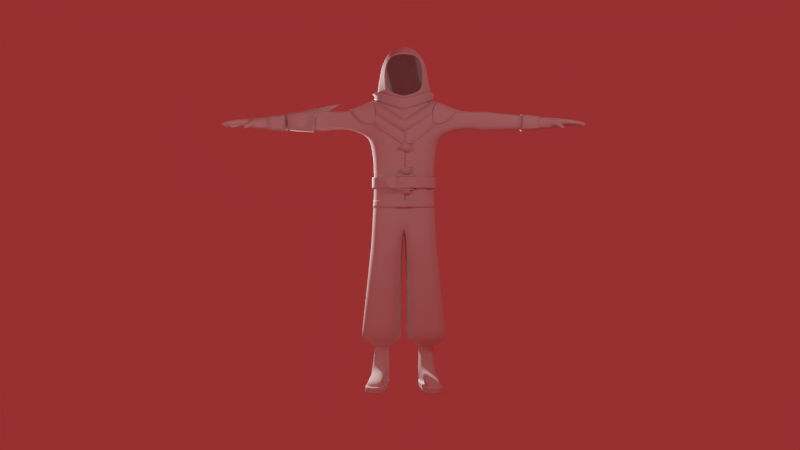# Source: RunnersChar.blend  (saved by Blender 2.66.0; exported with 4.5.12 LTS)
import bpy
from mathutils import Matrix  # noqa: F401  (used for matrix-valued properties, if any)

bpy.ops.wm.read_factory_settings(use_empty=True)
scene = bpy.context.scene
scene.name = 'Scene'

# ---- collections
col_collection_1 = bpy.data.collections.new('Collection 1'); scene.collection.children.link(col_collection_1)
col_collection_2 = bpy.data.collections.new('Collection 2'); scene.collection.children.link(col_collection_2)
col_collection_2.hide_render = True
col_collection_2.hide_viewport = True

# ---- materials (node trees are filled in below, after node groups)
mat_material = bpy.data.materials.new('Material')
mat_material.alpha_threshold = 0.0
mat_material.use_transparent_shadow = False
mat_material.roughness = 0.5
mat_material.specular_intensity = 0.0
mat_material.line_color = (0.0, 0.0, 0.0, 1.0)

# ---- material node trees

# ---- world
world_world = bpy.data.worlds.new('World'); scene.world = world_world
world_world.color = (0.3108, 0.02901, 0.02901)
world_world.use_sun_shadow = False
world_world.sun_shadow_jitter_overblur = 0.0
world_world.cycles.sampling_method = 'MANUAL'
world_world.cycles.sample_map_resolution = 256

# ---- cameras
cam_camera = bpy.data.cameras.new('Camera')
cam_camera.clip_end = 100.0
cam_camera.lens = 35.0
cam_camera.sensor_width = 32.0
cam_camera.sensor_height = 18.0
cam_camera.ortho_scale = 7.314
cam_camera.dof.focus_distance = 0.0
cam_camera.dof.aperture_fstop = 128.0

# ---- lights
light_lamp_002 = bpy.data.lights.new('Lamp.002', 'POINT')
light_lamp_002.transmission_factor = 0.0
light_lamp_002.cutoff_distance = 30.0
light_lamp_002.energy = 100.0
light_lamp_002.shadow_buffer_clip_start = 1.001
light_lamp_002.shadow_soft_size = 0.1
light_lamp_002.shadow_maximum_resolution = 0.006
light_lamp_002.use_absolute_resolution = True
light_lamp_002.cycles.use_multiple_importance_sampling = False
light_lamp_001 = bpy.data.lights.new('Lamp.001', 'POINT')
light_lamp_001.transmission_factor = 0.0
light_lamp_001.cutoff_distance = 30.0
light_lamp_001.energy = 50.0
light_lamp_001.shadow_buffer_clip_start = 1.001
light_lamp_001.shadow_soft_size = 0.1
light_lamp_001.shadow_maximum_resolution = 0.006
light_lamp_001.use_absolute_resolution = True
light_lamp_001.cycles.use_multiple_importance_sampling = False
light_lamp = bpy.data.lights.new('Lamp', 'POINT')
light_lamp.transmission_factor = 0.0
light_lamp.cutoff_distance = 30.0
light_lamp.energy = 1000.0
light_lamp.shadow_buffer_clip_start = 1.001
light_lamp.shadow_soft_size = 0.1
light_lamp.shadow_maximum_resolution = 0.006
light_lamp.use_absolute_resolution = True
light_lamp.cycles.use_multiple_importance_sampling = False

# ---- meshes
me_cube_015 = bpy.data.meshes.new('Cube.015')
me_cube_015.from_pydata([(0.0, -0.2267, 2.808), (0.2248, -0.1528, 2.811), (0.2646, -0.1494, 2.64), (0.0, -0.2686, 2.696), (0.2595, -0.154, 2.72), (0.1644, -0.1775, 2.92), (0.0, -0.2497, 2.357), (0.249, -0.1546, 2.547), (0.0, -0.2653, 2.734), (0.1707, -0.2243, 2.638), (0.1705, -0.2206, 2.731), (0.164, -0.2154, 2.495), (0.08649, -0.2501, 2.628), (0.08172, -0.2135, 2.829), (0.06251, -0.2559, 2.734), (0.08276, -0.2337, 2.38), (0.0, -0.5451, 2.483), (0.0, -0.5376, 2.38), (0.04452, -0.5377, 2.478), (0.04374, -0.5313, 2.388), (0.1128, -0.3369, 2.534), (0.1113, -0.33, 2.436), (0.09341, -0.4535, 2.479), (0.09292, -0.4502, 2.429), (0.1496, -0.3488, 2.532), (0.1479, -0.3401, 2.436), (0.1333, -0.4486, 2.484), (0.1335, -0.4441, 2.421), (0.1467, -0.329, 2.564), (0.1467, -0.3053, 2.405), (0.1467, -0.4881, 2.493), (0.1467, -0.4749, 2.385), (0.2279, -0.3337, 2.559), (0.2279, -0.3103, 2.407), (0.2279, -0.4895, 2.494), (0.2279, -0.4763, 2.384), (0.06325, -0.3825, 2.384), (0.0, -0.4069, 2.581), (0.06551, -0.3939, 2.553), (0.102, -0.3897, 2.424), (0.1032, -0.3954, 2.515), (0.1403, -0.3921, 2.415), (0.1413, -0.3983, 2.523), (0.1467, -0.3932, 2.372), (0.1467, -0.402, 2.566), (0.2279, -0.3973, 2.385), (0.2279, -0.4049, 2.551), (0.2441, -0.4022, 2.468), (0.2279, -0.49, 2.439), (0.1509, -0.3271, 2.492), (0.09126, -0.4642, 2.451), (0.114, -0.3207, 2.488), (0.04413, -0.5345, 2.433), (0.2279, -0.2907, 2.508), (0.1467, -0.4971, 2.434), (0.1467, -0.285, 2.51), (0.1318, -0.4613, 2.448), (0.0, -0.5413, 2.427), (0.08463, -0.2419, 2.504), (0.1674, -0.2199, 2.567), (0.263, -0.1499, 2.599), (0.05127, -0.2378, 2.377), (0.0, -0.5149, 2.382), (0.02214, -0.5144, 2.388), (0.03176, -0.3805, 2.381), (0.0, -0.281, 2.246), (0.0, -0.2533, 2.269), (0.05335, -0.2545, 2.29), (0.0, -0.5114, 2.29), (0.04491, -0.5081, 2.293), (0.05785, -0.3661, 2.288), (0.0, -0.3742, 2.283), (0.05619, -0.2717, 2.255), (0.04677, -0.332, 2.256), (0.0, -0.3356, 2.251)], [(15, 6)], [(10, 4, 1, 5), (59, 60, 2, 9), (14, 10, 5, 13), (12, 9, 10, 14), (9, 2, 4, 10), (58, 59, 9, 12), (8, 14, 13, 0), (3, 12, 14, 8), (57, 52, 18, 16), (38, 37, 16, 18), (36, 15, 21, 39), (39, 21, 25, 41), (58, 12, 20, 51), (38, 18, 22, 40), (52, 19, 23, 50), (42, 26, 30, 44), (51, 20, 24, 49), (50, 23, 27, 56), (40, 22, 26, 42), (43, 29, 33, 45), (41, 25, 29, 43), (49, 24, 28, 55), (56, 27, 31, 54), (47, 46, 34, 48), (55, 28, 32, 53), (54, 31, 35, 48), (44, 30, 34, 46), (12, 3, 37, 38), (19, 36, 39, 23), (23, 39, 41, 27), (12, 38, 40, 20), (24, 42, 44, 28), (20, 40, 42, 24), (31, 43, 45, 35), (27, 41, 43, 31), (53, 32, 46, 47), (28, 44, 46, 32), (15, 58, 51, 21), (33, 53, 47, 45), (21, 51, 49, 25), (25, 49, 55, 29), (15, 11, 59, 58), (30, 54, 48, 34), (17, 19, 52, 57), (29, 55, 53, 33), (26, 56, 54, 30), (22, 50, 56, 26), (18, 52, 50, 22), (45, 47, 48, 35), (11, 7, 60, 59), (36, 19, 63, 64), (15, 36, 64, 61), (19, 17, 62, 63), (61, 64, 70, 67), (64, 63, 69, 70), (71, 70, 69, 68), (67, 70, 73, 72), (63, 62, 68, 69), (65, 72, 73, 74), (66, 67, 72, 65), (70, 71, 74, 73), (61, 67, 66, 6)])
me_cube_015.polygons.foreach_set('use_smooth', [True] * 62)
_k = {(23, 39): 1.0, (20, 51): 1.0, (22, 50): 1.0, (20, 40): 1.0, (27, 41): 1.0, (24, 49): 1.0, (26, 56): 1.0, (24, 42): 1.0, (21, 25): 1.0, (23, 27): 1.0, (20, 24): 1.0, (22, 26): 1.0, (31, 43): 1.0, (28, 55): 1.0, (30, 54): 1.0, (28, 44): 1.0, (35, 45): 1.0, (32, 53): 1.0, (34, 48): 1.0, (32, 46): 1.0, (29, 33): 1.0, (31, 35): 1.0, (28, 32): 1.0, (30, 34): 1.0, (21, 39): 1.0, (22, 40): 1.0, (25, 41): 1.0, (26, 42): 1.0, (29, 43): 1.0, (30, 44): 1.0, (33, 45): 1.0, (34, 46): 1.0, (39, 41): 1.0, (40, 42): 1.0, (43, 45): 1.0, (44, 46): 1.0, (35, 48): 1.0, (50, 56): 1.0, (25, 49): 1.0, (21, 51): 1.0, (23, 50): 1.0, (33, 53): 1.0, (29, 55): 1.0, (27, 56): 1.0, (31, 54): 1.0, (48, 54): 1.0, (53, 55): 1.0, (49, 51): 1.0}
me_cube_015.attributes.new('crease_edge', 'FLOAT', 'EDGE').data.foreach_set('value', [_k.get((min(e.vertices), max(e.vertices)), 0.0) for e in me_cube_015.edges])
me_cube_015.materials.append(mat_material)
me_cube_015.use_remesh_preserve_volume = False
me_cube_015.use_remesh_preserve_attributes = False
me_cube_015.use_mirror_vertex_groups = False
me_cube_015.update()
me_cube_014 = bpy.data.meshes.new('Cube.014')
me_cube_014.from_pydata([(0.5513, -0.1292, 1.51), (0.3633, -0.09804, 1.602), (0.0, -0.3972, 1.157), (0.0, -0.3208, 1.348), (0.3005, -0.2709, 1.335), (0.1176, -0.3516, 1.219), (0.05749, -0.3001, 1.389), (0.188, -0.23, 1.479), (0.2609, -0.1795, 1.529), (0.3887, -0.2205, 1.395), (0.1104, -0.2703, 1.431), (0.1944, -0.3248, 1.268), (0.6304, -0.07479, 1.58), (0.4455, -0.01969, 1.677), (0.3121, -0.1429, 1.565), (0.47, -0.179, 1.453), (0.6825, 0.1115, 1.621), (0.5015, 0.1549, 1.704), (0.4848, 0.06193, 1.698), (0.6661, 0.01288, 1.622), (0.6453, 0.2507, 1.566), (0.4759, 0.2834, 1.654), (0.4946, 0.217, 1.691), (0.6783, 0.1821, 1.602), (0.568, 0.3144, 1.466), (0.4413, 0.3288, 1.603), (0.5086, 0.3703, 1.404), (0.395, 0.367, 1.55), (0.4274, 0.4084, 1.328), (0.3281, 0.4166, 1.483), (0.314, 0.4454, 1.218), (0.2247, 0.4599, 1.383), (0.1849, 0.4835, 1.089), (0.09657, 0.4908, 1.256), (0.0, 0.4935, 0.9297), (0.0, 0.4935, 1.16)], [], [(6, 3, 2, 5), (8, 7, 4, 9), (10, 6, 5, 11), (14, 8, 9, 15), (7, 10, 11, 4), (1, 0, 12, 13), (1, 14, 15, 0), (13, 12, 19, 18), (18, 19, 16, 17), (17, 16, 23, 22), (22, 23, 20, 21), (21, 20, 24, 25), (25, 24, 26, 27), (27, 26, 28, 29), (29, 28, 30, 31), (31, 30, 32, 33), (33, 32, 34, 35)])
me_cube_014.polygons.foreach_set('use_smooth', [True] * 17)
me_cube_014.materials.append(mat_material)
me_cube_014.use_remesh_preserve_volume = False
me_cube_014.use_remesh_preserve_attributes = False
me_cube_014.use_mirror_vertex_groups = False
me_cube_014.update()
me_plane = bpy.data.meshes.new('Plane')
me_plane.from_pydata([(0.7342, -1.08, 0.254), (-0.0354, -1.197, 0.0916), (-0.1229, -0.8887, -0.07643), (-0.03546, -0.9637, 0.07292), (0.3499, -1.254, 0.08613), (-0.1215, -1.255, 0.03814), (0.3499, -0.9067, 0.08613), (-0.1215, -0.9058, 0.03347), (0.2465, -1.277, -0.2102), (-0.1174, -1.264, -0.1853), (0.2465, -0.884, -0.2102), (-0.1174, -0.8957, -0.1853), (0.289, -0.8803, -0.07253), (0.289, -1.28, -0.07253), (-0.1229, -1.272, -0.07643), (-0.1886, -1.012, 0.07098), (-0.1886, -1.148, 0.0772), (0.3783, -1.177, 0.06363), (0.3783, -0.9842, 0.06363), (-0.1851, -0.9802, 0.05965), (-0.1851, -1.18, 0.05965), (0.2695, -1.183, -0.2128), (0.2695, -0.9777, -0.2128), (-0.1287, -0.9909, -0.1851), (-0.1287, -1.175, -0.1851), (0.289, -0.9472, -0.07253), (0.289, -1.214, -0.07253), (-0.1422, -1.214, -0.08342), (-0.1422, -0.9472, -0.08342), (0.2784, -1.28, -0.1489), (0.2784, -0.8803, -0.1489), (-0.1275, -0.8917, -0.14), (-0.1275, -1.268, -0.14), (0.2925, -1.187, -0.1487), (0.2925, -0.9738, -0.1487), (-0.1417, -0.9738, -0.1331), (-0.1417, -1.187, -0.1331), (-0.1214, -1.268, -0.00818), (0.3015, -1.28, 0.01727), (0.3015, -0.8803, 0.01727), (-0.1214, -0.8926, -0.00818), (0.3158, -0.9738, 0.01884), (0.3158, -1.187, 0.01884), (-0.143, -1.187, -0.007284), (-0.143, -0.9738, -0.007284)], [], [(43, 37, 14, 27), (30, 31, 11, 10), (41, 39, 12, 25), (16, 1, 5, 20), (1, 0, 4, 5), (39, 40, 2, 12), (23, 22, 10, 11), (34, 30, 10, 22), (36, 32, 9, 24), (32, 29, 8, 9), (1, 16, 15, 3, 0), (0, 6, 18, 17, 4), (0, 3, 7, 6), (37, 38, 13, 14), (40, 44, 28, 2), (38, 42, 26, 13), (41, 44, 43, 42), (3, 15, 19, 7), (15, 16, 20, 19), (9, 8, 21, 24), (24, 21, 22, 23), (29, 33, 21, 8), (33, 34, 22, 21), (31, 35, 23, 11), (35, 36, 24, 23), (12, 2, 31, 30), (25, 12, 30, 34), (27, 14, 32, 36), (14, 13, 29, 32), (13, 26, 33, 29), (26, 42, 43, 27), (2, 28, 35, 31), (33, 26, 27, 36), (19, 20, 43, 44), (5, 4, 38, 37), (4, 17, 42, 38), (6, 7, 40, 39), (20, 5, 37, 43), (7, 19, 44, 40), (17, 18, 41, 42), (18, 6, 39, 41), (44, 41, 25, 28), (34, 35, 28, 25), (34, 33, 36, 35)])
me_plane.polygons.foreach_set('use_smooth', [True] * 44)
me_plane.materials.append(mat_material)
me_plane.use_remesh_preserve_volume = False
me_plane.use_remesh_preserve_attributes = False
me_plane.use_mirror_vertex_groups = False
me_plane.update()
me_cube_013 = bpy.data.meshes.new('Cube.013')
me_cube_013.from_pydata([(0.1026, -0.3836, 0.7768), (0.1026, -0.3836, 0.9007), (0.1026, -0.3986, 1.278), (0.1026, -0.3986, 1.149), (0.1026, -0.3793, 0.4475), (0.1026, -0.3793, 0.5713), (-0.1026, -0.3836, 0.8388), (0.0, -0.3836, 0.9012), (0.0, -0.3836, 0.7774), (0.0, -0.3986, 1.15), (0.0, -0.3986, 1.278), (-0.1096, -0.3986, 1.213), (-0.1026, -0.3793, 0.5094), (0.0, -0.3793, 0.5718), (0.0, -0.3793, 0.448)], [], [(1, 7, 8, 0), (2, 10, 9, 3), (5, 13, 14, 4), (12, 14, 13), (6, 8, 7), (11, 9, 10)])
me_cube_013.polygons.foreach_set('use_smooth', [True] * 6)
me_cube_013.materials.append(mat_material)
me_cube_013.use_remesh_preserve_volume = False
me_cube_013.use_remesh_preserve_attributes = False
me_cube_013.use_mirror_vertex_groups = False
me_cube_013.update()
me_cube_012 = bpy.data.meshes.new('Cube.012')
me_cube_012.from_pydata([(0.5331, -0.2058, 1.625), (0.4986, -0.1964, 1.664), (0.07415, -0.3906, 1.224), (0.04413, -0.3839, 1.266), (0.3416, -0.305, 1.449), (0.2039, -0.3647, 1.336), (0.1717, -0.3673, 1.377), (0.3081, -0.3075, 1.487), (0.4183, -0.2578, 1.583), (0.4523, -0.2612, 1.545), (-0.5331, -0.2058, 1.625), (-0.4986, -0.1964, 1.664), (0.05506, -0.417, 1.216), (0.08507, -0.4109, 1.258), (-0.3057, -0.3125, 1.47), (-0.1516, -0.3732, 1.362), (-0.1195, -0.3758, 1.403), (-0.2721, -0.315, 1.508), (-0.3965, -0.2578, 1.593), (-0.4305, -0.2612, 1.555), (-0.04829, -0.4105, 1.289), (-0.01719, -0.4091, 1.33), (-0.1958, -0.3476, 1.456), (-0.2287, -0.345, 1.416), (0.2399, -0.3381, 1.432), (0.2728, -0.3355, 1.393)], [], [(6, 3, 2, 5), (8, 7, 4, 9), (24, 6, 5, 25), (1, 8, 9, 0), (21, 20, 12, 13), (18, 19, 14, 17), (22, 23, 15, 16), (11, 10, 19, 18), (16, 15, 20, 21), (17, 14, 23, 22), (7, 24, 25, 4)])
me_cube_012.polygons.foreach_set('use_smooth', [True] * 11)
me_cube_012.materials.append(mat_material)
me_cube_012.use_remesh_preserve_volume = False
me_cube_012.use_remesh_preserve_attributes = False
me_cube_012.use_mirror_vertex_groups = False
me_cube_012.update()
me_cube_011 = bpy.data.meshes.new('Cube.011')
me_cube_011.from_pydata([(0.7986, 0.3, 1.735), (0.7446, -0.1499, 1.676), (0.5154, 0.3144, 1.944), (0.5076, -0.1363, 1.934), (0.9205, 0.08485, 1.888), (0.5687, 0.07846, 2.017), (0.6015, -0.1956, 1.617), (0.6134, 0.3419, 1.663), (0.4732, -0.2053, 1.762), (0.4795, 0.3824, 1.777), (0.8787, -0.1269, 1.848), (0.5506, -0.0525, 1.996), (0.5639, 0.2102, 1.996), (0.9231, 0.2452, 1.842), (0.63, -0.1437, 1.801), (0.6602, 0.3293, 1.848), (0.7434, 0.08224, 1.948), (0.4725, 0.3914, 1.642), (0.483, -0.2243, 1.615), (0.7211, -0.0694, 1.918), (0.7448, 0.2377, 1.928)], [], [(17, 9, 2, 15), (19, 11, 3, 14), (20, 12, 5, 16), (14, 3, 8, 18), (16, 5, 11, 19), (15, 2, 12, 20), (7, 17, 15, 0), (10, 19, 14, 1), (13, 20, 16, 4), (1, 14, 18, 6), (4, 16, 19, 10), (0, 15, 20, 13)])
me_cube_011.polygons.foreach_set('use_smooth', [True] * 12)
me_cube_011.materials.append(mat_material)
me_cube_011.use_remesh_preserve_volume = False
me_cube_011.use_remesh_preserve_attributes = False
me_cube_011.use_mirror_vertex_groups = False
me_cube_011.update()
me_cube_010 = bpy.data.meshes.new('Cube.010')
me_cube_010.from_pydata([(0.4677, 0.08402, 2.03), (0.0, -0.2065, 1.857), (0.2771, -0.1168, 1.952), (0.3989, 0.3047, 2.032), (0.0, 0.4329, 1.892), (0.5298, 0.1089, 2.131), (0.0, -0.2144, 2.025), (0.3645, -0.1236, 2.097), (0.4293, 0.3752, 2.106), (0.0, 0.502, 1.967), (0.4915, 0.2055, 2.047), (0.4143, -0.02642, 2.01), (0.1269, -0.1765, 1.897), (0.2083, 0.4042, 1.942), (0.5129, 0.2572, 2.131), (0.4846, -0.01339, 2.131), (0.1909, -0.1792, 2.055), (0.2193, 0.4607, 2.017), (0.3139, -0.1052, 2.056), (0.0, -0.1917, 1.984), (0.4206, 0.3182, 2.065), (0.492, 0.09478, 2.09), (0.0, 0.4431, 1.926), (0.1622, -0.1554, 2.014), (0.4898, 0.2174, 2.09), (0.2192, 0.4045, 1.976), (0.4373, -0.01296, 2.09), (0.0, -0.2175, 1.919), (0.4938, 0.0879, 2.06), (0.2966, -0.1242, 2.003), (0.4175, 0.3241, 2.05), (0.0, 0.4594, 1.91), (0.1367, -0.1824, 1.954), (0.5031, 0.2171, 2.069), (0.21, 0.4222, 1.96), (0.4345, -0.02759, 2.05), (0.1041, 0.4186, 1.903), (0.1097, 0.4813, 1.978), (0.1096, 0.4238, 1.937), (0.105, 0.4408, 1.921)], [], [(23, 18, 7, 16), (24, 20, 8, 14), (38, 22, 9, 37), (26, 21, 5, 15), (19, 23, 16, 6), (27, 32, 23, 19), (32, 29, 18, 23), (21, 24, 14, 5), (28, 33, 24, 21), (33, 30, 20, 24), (20, 25, 17, 8), (30, 34, 25, 20), (39, 31, 22, 38), (18, 26, 15, 7), (29, 35, 26, 18), (35, 28, 21, 26), (1, 12, 32, 27), (12, 2, 29, 32), (0, 10, 33, 28), (10, 3, 30, 33), (3, 13, 34, 30), (36, 4, 31, 39), (2, 11, 35, 29), (11, 0, 28, 35), (25, 38, 37, 17), (34, 39, 38, 25), (13, 36, 39, 34)])
me_cube_010.polygons.foreach_set('use_smooth', [True] * 27)
me_cube_010.materials.append(mat_material)
me_cube_010.use_remesh_preserve_volume = False
me_cube_010.use_remesh_preserve_attributes = False
me_cube_010.use_mirror_vertex_groups = False
me_cube_010.update()
me_cube_008 = bpy.data.meshes.new('Cube.008')
me_cube_008.from_pydata([(0.483, 0.3122, 1.909), (0.4668, -0.1503, 1.845), (0.7103, 0.2412, 1.871), (0.709, -0.08937, 1.856), (0.6476, -0.1168, 1.478), (0.6532, 0.2452, 1.492), (0.4675, -0.2464, 1.324), (0.4909, 0.3694, 1.359), (0.9354, 0.2181, 1.828), (0.9351, -0.07241, 1.826), (0.453, 0.3205, 0.8389), (0.5683, 0.06364, 1.308), (0.4912, 0.08345, 2.03), (0.6511, 0.05942, 1.437), (0.719, 0.07845, 1.93), (0.9265, 0.06838, 1.56), (0.5239, 0.03026, 0.8281), (0.9271, 0.2297, 1.692), (0.9271, -0.08703, 1.691), (0.4535, -0.2264, 1.634), (0.4835, 0.3901, 1.677), (0.676, -0.1305, 1.675), (0.6819, 0.2737, 1.686), (0.4532, 0.296, 0.5347), (0.1837, -0.3741, 1.324), (0.1837, 0.4675, 1.35), (0.1966, -0.1896, 1.855), (0.2111, 0.4023, 1.947), (0.4381, 0.08996, 2.037), (0.1807, -0.3233, 1.656), (0.1807, 0.4761, 1.678), (0.4855, -0.0307, 1.999), (0.7175, -0.008302, 1.912), (0.9356, 0.0005947, 1.842), (0.2213, -0.02997, 1.991), (0.4294, 0.27, 2.094), (0.7175, 0.1657, 1.92), (0.4916, 0.2022, 2.041), (0.453, -0.2749, 0.8282), (0.4532, -0.2798, 0.5289), (0.526, 0.01833, 0.5313), (0.1718, -0.3566, 0.8287), (0.1718, 0.3938, 0.8421), (0.1719, 0.3668, 0.5385), (0.1719, -0.3544, 0.5312), (0.468, 0.1038, 2.172), (0.2817, -0.1731, 2.154), (0.4294, 0.3563, 2.173), (0.3824, 0.05065, 2.646), (0.2344, 0.2102, 2.938), (0.2795, -0.2354, 2.693), (0.3537, 0.298, 2.576), (0.4187, 0.07622, 2.42), (0.3212, -0.2006, 2.407), (0.1523, -0.2514, 2.753), (0.4883, 0.02638, 2.015), (0.7183, 0.03507, 1.921), (0.9359, 0.0371, 1.85), (0.3297, 0.03, 2.014), (0.3994, 0.01295, 2.162), (0.3531, -0.07525, 2.639), (0.3762, -0.03115, 2.4), (0.1896, 0.01521, 2.838), (0.09183, 0.4758, 1.345), (0.09033, 0.4778, 1.678), (0.1055, 0.4006, 1.945), (0.08692, 0.3818, 0.2613), (0.2147, 0.4245, 2.07), (0.08592, 0.4019, 0.8459), (0.08593, 0.3745, 0.5389), (0.2147, 0.4352, 2.149), (0.1172, 0.3286, 2.968), (0.07615, -0.2441, 2.763), (0.2495, 0.4517, 2.619), (0.0948, 0.03947, 2.906), (0.3915, 0.3271, 2.375), (0.4433, 0.08999, 2.296), (0.3015, -0.1868, 2.281), (0.3878, -0.009099, 2.281), (0.2463, 0.4819, 2.384), (0.0, -0.4033, 1.315), (0.0, 0.484, 1.34), (-0.483, 0.3122, 1.909), (-0.4668, -0.1503, 1.845), (-0.7103, 0.2412, 1.871), (-0.709, -0.08937, 1.856), (-0.6476, -0.1168, 1.478), (-0.6532, 0.2452, 1.492), (-0.4675, -0.2464, 1.324), (-0.4909, 0.3694, 1.359), (0.0, -0.2102, 1.857), (0.0, 0.3989, 1.943), (0.0, -0.3659, 0.2585), (-0.9278, -0.06, 1.539), (-0.9354, 0.2181, 1.828), (-0.9351, -0.07241, 1.826), (-0.453, 0.3205, 0.8389), (0.0, 0.4101, 0.8497), (-0.5683, 0.06364, 1.308), (-0.4912, 0.08345, 2.03), (-0.6511, 0.05942, 1.437), (-0.719, 0.07845, 1.93), (-0.9271, 0.2297, 1.692), (-0.9271, -0.08703, 1.691), (-0.4535, -0.2264, 1.634), (-0.4835, 0.3901, 1.677), (-0.676, -0.1305, 1.675), (0.001591, -0.3234, 1.655), (-0.6819, 0.2737, 1.686), (0.0, 0.4794, 1.678), (0.0, 0.3823, 0.5393), (0.0, -0.3678, 0.5317), (-0.526, 0.01833, 0.5313), (-0.1837, -0.3741, 1.324), (-0.1837, 0.4675, 1.35), (-0.1966, -0.1896, 1.855), (-0.2111, 0.4023, 1.947), (-0.174, -0.3529, 0.2601), (-0.1718, -0.3566, 0.8287), (-0.4381, 0.08996, 2.037), (-0.1807, -0.3233, 1.656), (-0.1807, 0.4761, 1.678), (-0.1719, -0.3544, 0.5312), (-0.4855, -0.0307, 1.999), (-0.7175, -0.008302, 1.912), (-0.9356, 0.0005947, 1.842), (0.0, -0.07683, 1.988), (-0.2213, -0.02997, 1.991), (-0.4294, 0.27, 2.094), (-0.7175, 0.1657, 1.92), (-0.4916, 0.2022, 2.041), (0.0, 0.4318, 2.047), (-0.9358, 0.1459, 1.843), (0.0, -0.3729, 0.8355), (-0.453, -0.2749, 0.8282), (-0.5239, 0.03026, 0.8281), (-0.4532, -0.2798, 0.5289), (-0.4532, 0.296, 0.5347), (-0.1718, 0.3938, 0.8421), (-0.1719, 0.3668, 0.5385), (-0.468, 0.1038, 2.172), (0.0, -0.2166, 2.069), (-0.2817, -0.1731, 2.154), (-0.4294, 0.3563, 2.173), (0.0, 0.5141, 2.126), (-0.3824, 0.05065, 2.646), (-0.2344, 0.2102, 2.938), (0.0, 0.4471, 2.998), (-0.2795, -0.2354, 2.693), (0.0, -0.2368, 2.769), (0.0, 0.5879, 2.661), (-0.3537, 0.298, 2.576), (-0.4187, 0.07622, 2.42), (-0.3212, -0.2006, 2.407), (-0.1523, -0.2514, 2.753), (-0.4883, 0.02638, 2.015), (-0.7183, 0.03507, 1.921), (-0.3297, 0.03, 2.014), (-0.3994, 0.01295, 2.162), (0.0, 0.06374, 2.975), (-0.3531, -0.07525, 2.639), (-0.3762, -0.03115, 2.4), (-0.1896, 0.01521, 2.838), (-0.09183, 0.4758, 1.345), (-0.09033, 0.4778, 1.678), (-0.1055, 0.4006, 1.945), (-0.08692, 0.3818, 0.2613), (-0.2147, 0.4245, 2.07), (-0.08592, 0.4019, 0.8459), (-0.08593, 0.3745, 0.5389), (-0.2147, 0.4352, 2.149), (-0.1172, 0.3286, 2.968), (-0.07615, -0.2441, 2.763), (-0.2495, 0.4517, 2.619), (-0.0948, 0.03947, 2.906), (-0.3915, 0.3271, 2.375), (-0.4433, 0.08999, 2.296), (0.0, 0.551, 2.393), (-0.3015, -0.1868, 2.281), (-0.3878, -0.009099, 2.281), (-0.2463, 0.4819, 2.384), (0.00565, -0.3913, 0.5317), (0.00565, -0.3893, 0.2585), (0.00565, -0.3963, 0.8355), (0.00565, -0.4268, 1.315), (-0.04001, -0.4141, 1.318), (-0.04236, -0.3234, 1.655), (-0.03717, -0.3824, 0.5316), (-0.04741, -0.2052, 1.856), (-0.03768, -0.3806, 0.2589), (-0.05338, -0.06553, 1.989), (-0.03716, -0.3867, 0.8338), (-0.06795, -0.2061, 2.089), (0.04573, -0.3642, 0.5316), (0.04923, -0.3234, 1.655), (0.04572, -0.3685, 0.8337), (0.04886, -0.3955, 1.318), (0.05888, -0.06437, 1.989), (0.0463, -0.3624, 0.2589), (0.0523, -0.2047, 1.856), (0.07495, -0.205, 2.091), (1.977, 0.1598, 1.751), (1.978, -0.03508, 1.751), (2.433, 0.1646, 1.578), (2.429, -0.09047, 1.559), (2.441, 0.1654, 1.703), (2.454, -0.1229, 1.699), (1.971, 0.1526, 1.556), (1.971, -0.02767, 1.556), (2.434, 0.03975, 1.55), (2.447, 0.0395, 1.744), (1.971, 0.06247, 1.53), (1.979, 0.0625, 1.781), (1.975, -0.05025, 1.653), (2.569, 0.1864, 1.635), (2.44, 0.1836, 1.634), (2.451, -0.1277, 1.593), (2.65, 0.1616, 1.594), (2.654, -0.07917, 1.603), (2.678, 0.1732, 1.687), (2.666, -0.1029, 1.712), (2.676, 0.04336, 1.592), (2.693, 0.04279, 1.719), (2.721, 0.04291, 1.62), (2.679, 0.1823, 1.629), (2.672, -0.1095, 1.625), (2.575, 0.1694, 1.692), (2.582, -0.1119, 1.688), (2.582, -0.1227, 1.605), (2.564, -0.07905, 1.577), (2.583, 0.048, 1.737), (2.559, 0.1652, 1.589), (2.555, 0.04924, 1.565), (2.648, -0.2484, 1.529), (2.643, -0.2491, 1.597), (2.586, -0.2762, 1.533), (2.582, -0.2771, 1.601), (0.4611, 0.3069, 0.259), (0.4617, -0.2846, 0.2575), (0.2469, 0.2428, -2.512), (0.2903, -0.03356, -2.576), (1.402, 0.1765, 1.538), (1.402, -0.04938, 1.538), (0.07645, 0.3179, -0.9931), (0.113, -0.2778, -0.9841), (0.3404, -0.3162, -2.622), (1.314, -0.05067, 1.539), (1.314, 0.1809, 1.539), (0.2524, 0.2601, -2.163), (0.3013, -0.00154, -2.14), (0.5312, 0.3796, -1.007), (0.5779, -0.3026, -1.0), (0.5573, 0.003236, -2.576), (0.4706, 0.2736, -2.512), (0.9278, 0.1957, 1.539), (0.9278, -0.06, 1.539), (0.4998, 0.03097, -2.14), (0.4455, 0.2917, -2.163), (1.403, 0.1843, 1.807), (1.403, -0.05725, 1.807), (1.314, 0.1917, 1.813), (1.314, -0.0604, 1.813), (1.508, 0.1693, 1.541), (1.508, -0.0426, 1.541), (1.513, 0.177, 1.796), (1.513, -0.05024, 1.796), (0.608, -0.2478, -2.632), (0.4025, -0.4042, -2.685), (0.6003, -0.3723, -2.682), (0.05574, 0.3534, -2.013), (0.1678, -0.2184, -1.991), (0.587, 0.4033, -2.011), (0.7051, -0.171, -1.993), (0.4604, 0.343, -0.07882), (0.4921, -0.3318, -0.07635), (0.5454, 0.4228, -1.293), (0.07037, 0.3801, -1.293), (0.6165, -0.2637, -1.282), (0.1338, -0.2841, -1.27), (0.08552, -0.2945, -0.7218), (0.5158, 0.3637, -0.7363), (0.08331, 0.3252, -0.7227), (0.5414, -0.3191, -0.7319), (1.314, 0.06574, 1.848), (1.313, 0.06516, 1.506), (0.5348, 0.01454, 0.2573), (1.507, 0.06336, 1.508), (1.514, 0.06336, 1.827), (1.402, 0.06354, 1.505), (1.403, 0.06354, 1.839), (0.9361, 0.0736, 1.858), (0.6397, 0.02357, -1.005), (0.01285, 0.002629, -0.99), (0.5035, 0.1664, -2.152), (0.2459, 0.1242, -2.152), (0.5447, 0.1615, -2.505), (0.2284, 0.1179, -2.505), (0.02602, 0.02315, -2.002), (0.7458, 0.09109, -2.002), (0.5602, 0.01699, -0.07719), (0.6688, 0.05543, -1.288), (0.01987, 0.007886, -1.284), (0.6137, 0.01492, -0.735), (1.402, 0.2035, 1.686), (1.402, -0.05612, 1.686), (1.974, 0.1752, 1.654), (1.314, 0.2105, 1.687), (1.314, -0.05923, 1.687), (1.511, 0.1952, 1.68), (1.511, -0.06846, 1.68), (0.007215, 0.009878, -0.7217), (0.001159, 0.01474, -0.4159), (0.5833, 0.009791, -0.4087), (0.05347, -0.3704, -0.4146), (0.4913, -0.3409, -0.4077), (0.4664, 0.3503, -0.41), (0.08374, 0.4055, -0.4156), (0.1738, 0.3742, 0.262), (0.174, -0.3529, 0.2601), (0.2377, 0.3795, -0.9983), (0.283, -0.3227, -0.9904), (0.322, 0.2715, -2.163), (0.3728, 0.01017, -2.14), (0.3275, 0.2539, -2.512), (0.3865, -0.02031, -2.506), (0.4512, -0.3047, -2.622), (0.4914, -0.4018, -2.685), (0.2368, 0.4174, -2.013), (0.3675, -0.2317, -1.991), (0.1757, 0.4375, -0.09377), (0.1772, -0.3656, -0.09191), (0.2374, 0.441, -1.294), (0.3123, -0.3153, -1.276), (0.2498, -0.3358, -0.7254), (0.2381, 0.3728, -0.7277), (0.2218, 0.4048, -0.4139), (0.2172, -0.3679, -0.4123), (2.431, -0.03136, 1.552), (2.445, -0.03516, 1.739), (1.978, 0.01091, 1.775), (2.668, -0.02832, 1.598), (2.685, -0.03528, 1.717), (2.712, -0.04187, 1.621), (2.58, -0.03036, 1.728), (2.558, -0.01975, 1.568), (3.01, 0.02076, 1.668), (3.003, -0.0343, 1.668), (3.004, -0.03664, 1.597), (2.979, 0.1188, 1.587), (2.578, 0.1193, 1.728), (2.71, 0.128, 1.621), (2.683, 0.1211, 1.717), (2.664, 0.1148, 1.586), (2.945, -0.07913, 1.605), (2.898, 0.2173, 1.585), (2.985, 0.1164, 1.656), (2.991, 0.06138, 1.655), (2.99, 0.06191, 1.583), (3.016, 0.02024, 1.595), (2.902, 0.2076, 1.634), (2.918, 0.1707, 1.639), (2.908, 0.1719, 1.582), (2.951, -0.07659, 1.672), (2.945, -0.1316, 1.672), (2.933, -0.136, 1.607), (2.555, 0.1153, 1.568), (1.978, 0.1141, 1.775), (2.444, 0.1106, 1.738), (2.433, 0.1087, 1.554), (2.635, 0.1716, 1.685), (2.63, -0.1122, 1.631), (2.621, -0.08084, 1.598), (2.625, 0.04688, 1.579), (2.631, 0.1868, 1.636), (2.631, -0.09867, 1.693), (2.64, 0.04531, 1.728), (2.62, 0.166, 1.597), (2.636, -0.0337, 1.722), (2.622, -0.02418, 1.584), (2.638, 0.1201, 1.718), (2.62, 0.116, 1.58), (2.811, -0.1218, 1.696), (2.818, -0.06139, 1.697), (2.808, -0.1267, 1.624), (2.822, -0.06417, 1.623), (2.869, 0.02747, 1.615), (2.856, -0.03507, 1.617), (2.851, 0.02799, 1.694), (2.845, -0.03245, 1.693), (2.856, 0.05656, 1.609), (2.843, 0.1191, 1.612), (2.839, 0.1165, 1.688), (2.846, 0.05603, 1.688), (2.817, 0.1512, 1.679), (2.802, 0.2154, 1.601), (2.815, 0.1526, 1.6), (2.809, 0.2043, 1.668), (3.057, 0.008326, 1.645), (3.053, -0.02374, 1.646), (3.054, -0.02508, 1.605), (3.028, 0.107, 1.591), (2.988, -0.09208, 1.61), (2.946, 0.208, 1.586), (3.031, 0.1056, 1.631), (3.035, 0.07355, 1.63), (3.034, 0.07387, 1.589), (3.061, 0.008004, 1.603), (2.946, 0.2038, 1.615), (2.958, 0.1809, 1.617), (2.952, 0.1816, 1.584), (2.992, -0.09059, 1.649), (2.988, -0.1226, 1.649), (2.982, -0.1252, 1.611), (2.659, -0.2843, 1.531), (2.649, -0.2805, 1.569), (2.627, -0.2995, 1.533), (2.618, -0.2949, 1.571), (2.522, -0.192, 1.572), (2.606, -0.1743, 1.662), (2.516, -0.1926, 1.667), (2.612, -0.1745, 1.567), (1.314, -0.0003574, 1.84), (1.514, 0.003856, 1.82), (1.403, 0.0003373, 1.832), (1.314, 0.1318, 1.84), (0.9358, 0.1459, 1.843), (1.403, 0.1267, 1.832), (1.514, 0.1229, 1.82), (2.274, 0.1448, 1.572), (2.274, -0.03173, 1.571), (2.274, -0.03424, 1.719), (2.274, 0.145, 1.724), (2.274, 0.05643, 1.551), (2.274, 0.05668, 1.749), (2.274, -0.0435, 1.631), (2.274, 0.00902, 1.744), (2.274, 0.007789, 1.558), (2.274, 0.1026, 1.558), (2.274, 0.1041, 1.745), (2.274, 0.1566, 1.641), (1.195, -0.05709, 1.809), (1.195, 0.193, 1.81), (1.192, 0.1793, 1.554), (1.192, -0.04708, 1.554), (1.191, 0.0663, 1.528), (1.195, 0.06823, 1.84), (1.192, -0.07384, 1.691), (1.192, 0.2086, 1.691), (1.195, 0.003605, 1.83), (1.195, 0.1326, 1.831), (2.349, 0.137, 1.583), (2.35, -0.03528, 1.702), (2.354, 0.05444, 1.553), (2.348, 0.05478, 1.743), (2.347, -0.04219, 1.618), (2.347, 0.007325, 1.736), (2.348, 0.00814, 1.557), (2.353, 0.09976, 1.56), (2.348, 0.1005, 1.736), (2.349, 0.1491, 1.639), (2.342, -0.03003, 1.571), (2.35, 0.1371, 1.704), (1.979, 0.1747, 1.762), (1.979, -0.05038, 1.761), (1.972, 0.1659, 1.543), (1.972, -0.04091, 1.543), (1.972, 0.06253, 1.511), (1.982, 0.06249, 1.799), (1.975, -0.06961, 1.652), (1.976, 0.1942, 1.653), (1.981, 0.005405, 1.793), (1.981, 0.1193, 1.793), (2.274, 0.1591, 1.559), (2.274, -0.04587, 1.558), (2.274, -0.05062, 1.729), (2.275, 0.1611, 1.735), (2.272, 0.05643, 1.531), (2.274, 0.05664, 1.77), (2.272, -0.0633, 1.63), (2.275, 0.003012, 1.764), (2.273, 0.002953, 1.538), (2.273, 0.1076, 1.538), (2.275, 0.1098, 1.764), (2.273, 0.1768, 1.64), (0.5559, -0.0008276, -2.745), (0.4669, 0.2673, -2.745), (0.2598, 0.2388, -2.745), (0.366, -0.03631, -2.745), (0.6308, -0.247, -2.72), (0.3404, -0.3169, -2.745), (0.614, -0.386, -2.729), (0.4008, -0.4108, -2.732), (0.521, 0.157, -2.745), (0.2589, 0.1209, -2.745), (0.3344, 0.2491, -2.745), (0.4995, -0.4236, -2.732), (0.5356, 0.1621, -2.745), (0.3816, -0.4529, -2.745), (0.6274, -0.4086, -2.748), (0.3255, -0.3209, -2.745), (0.6632, -0.2816, -2.745), (0.283, -0.03907, -2.745), (0.248, 0.2487, -2.746), (0.4743, 0.2808, -2.745), (0.5708, 0.003457, -2.745), (0.3575, 0.1353, -2.864), (0.5099, -0.4748, -2.848), (0.4512, -0.3066, -2.871), (0.5102, -0.4786, -2.742), (0.3323, 0.2644, -2.745), (0.2435, 0.1191, -2.746), (0.6255, -0.4074, -2.842), (0.3832, -0.451, -2.844), (0.659, -0.2835, -2.868), (0.4711, 0.276, -2.841), (0.5656, 0.0006315, -2.864), (0.3298, -0.3206, -2.866), (0.291, -0.03915, -2.862), (0.2557, 0.2457, -2.84), (0.3928, -0.02462, -2.867), (0.3356, 0.2585, -2.842), (0.261, 0.1217, -2.859), (0.5209, 0.1594, -2.861), (-1.977, 0.1598, 1.751), (-1.978, -0.03508, 1.751), (-2.433, 0.1646, 1.578), (-2.429, -0.09047, 1.559), (-2.441, 0.1654, 1.703), (-2.454, -0.1229, 1.699), (-1.971, 0.1526, 1.556), (-1.971, -0.02767, 1.556), (-2.434, 0.03975, 1.55), (-2.447, 0.0395, 1.744), (-1.971, 0.06247, 1.53), (-1.979, 0.0625, 1.781), (-1.975, -0.05025, 1.653), (-2.569, 0.1864, 1.635), (-2.44, 0.1836, 1.634), (-2.451, -0.1277, 1.593), (-2.65, 0.1616, 1.594), (-2.654, -0.07917, 1.603), (-2.678, 0.1732, 1.687), (-2.666, -0.1029, 1.712), (-2.676, 0.04336, 1.592), (-2.693, 0.04279, 1.719), (-2.721, 0.04291, 1.62), (-2.679, 0.1823, 1.629), (-2.672, -0.1095, 1.625), (-2.575, 0.1694, 1.692), (-2.582, -0.1119, 1.688), (-2.582, -0.1227, 1.605), (-2.564, -0.07905, 1.577), (-2.583, 0.048, 1.737), (-2.559, 0.1652, 1.589), (-2.555, 0.04924, 1.565), (-2.648, -0.2484, 1.529), (-2.643, -0.2491, 1.597), (-2.586, -0.2762, 1.533), (-2.582, -0.2771, 1.601), (-0.4611, 0.3069, 0.259), (-0.4617, -0.2846, 0.2575), (-0.2469, 0.2428, -2.512), (-0.2903, -0.03356, -2.576), (-1.402, 0.1765, 1.538), (-1.402, -0.04938, 1.538), (-0.07645, 0.3179, -0.9931), (-0.113, -0.2778, -0.9841), (-0.3404, -0.3162, -2.622), (-1.314, -0.05067, 1.539), (-1.314, 0.1809, 1.539), (-0.2524, 0.2601, -2.163), (-0.3013, -0.00154, -2.14), (0.0, 0.3893, 0.2606), (-0.5312, 0.3796, -1.007), (-0.5779, -0.3026, -1.0), (-0.5573, 0.003236, -2.576), (-0.4706, 0.2736, -2.512), (-0.9278, 0.1957, 1.539), (-0.4998, 0.03097, -2.14), (-0.4455, 0.2917, -2.163), (-1.403, 0.1843, 1.807), (-1.403, -0.05725, 1.807), (-1.314, 0.1917, 1.813), (-1.314, -0.0604, 1.813), (-1.508, 0.1693, 1.541), (-1.508, -0.0426, 1.541), (-1.513, 0.177, 1.796), (-1.513, -0.05024, 1.796), (-0.608, -0.2478, -2.632), (-0.4025, -0.4042, -2.685), (-0.6003, -0.3723, -2.682), (-0.05574, 0.3534, -2.013), (-0.1678, -0.2184, -1.991), (-0.587, 0.4033, -2.011), (-0.7051, -0.171, -1.993), (0.0, -0.3846, -0.1007), (-0.4604, 0.343, -0.07882), (0.0, 0.4532, -0.1026), (-0.4921, -0.3318, -0.07635), (-0.5454, 0.4228, -1.293), (-0.07037, 0.3801, -1.293), (-0.6165, -0.2637, -1.282), (-0.1338, -0.2841, -1.27), (-0.08552, -0.2945, -0.7218), (-0.5158, 0.3637, -0.7363), (-0.08331, 0.3252, -0.7227), (-0.5414, -0.3191, -0.7319), (-1.314, 0.06574, 1.848), (-1.313, 0.06516, 1.506), (-0.5348, 0.01454, 0.2573), (-1.507, 0.06336, 1.508), (-1.514, 0.06336, 1.827), (-1.402, 0.06354, 1.505), (-1.403, 0.06354, 1.839), (-0.9361, 0.0736, 1.858), (-0.9265, 0.06838, 1.56), (-0.6397, 0.02357, -1.005), (-0.01285, 0.002629, -0.99), (-0.5035, 0.1664, -2.152), (-0.2459, 0.1242, -2.152), (-0.5447, 0.1615, -2.505), (-0.2284, 0.1179, -2.505), (-0.02602, 0.02315, -2.002), (-0.7458, 0.09109, -2.002), (-0.5602, 0.01699, -0.07719), (-0.6688, 0.05543, -1.288), (-0.01987, 0.007886, -1.284), (-0.6137, 0.01492, -0.735), (-1.402, 0.2035, 1.686), (-1.402, -0.05612, 1.686), (-1.974, 0.1752, 1.654), (-1.314, 0.2105, 1.687), (-1.314, -0.05923, 1.687), (-1.511, 0.1952, 1.68), (-1.511, -0.06846, 1.68), (-0.007215, 0.009878, -0.7217), (0.0, 0.03977, -0.1017), (-0.001159, 0.01474, -0.4159), (-0.5833, 0.009791, -0.4087), (-0.05347, -0.3704, -0.4146), (-0.4913, -0.3409, -0.4077), (-0.4664, 0.3503, -0.41), (-0.08374, 0.4055, -0.4156), (-0.1738, 0.3742, 0.262), (-0.2377, 0.3795, -0.9983), (-0.283, -0.3227, -0.9904), (-0.322, 0.2715, -2.163), (-0.3728, 0.01017, -2.14), (-0.3275, 0.2539, -2.512), (-0.3865, -0.02031, -2.506), (-0.4512, -0.3047, -2.622), (-0.4914, -0.4018, -2.685), (-0.2368, 0.4174, -2.013), (-0.3675, -0.2317, -1.991), (-0.1757, 0.4375, -0.09377), (-0.1772, -0.3656, -0.09191), (-0.2374, 0.441, -1.294), (-0.3123, -0.3153, -1.276), (-0.2498, -0.3358, -0.7254), (-0.2381, 0.3728, -0.7277), (-0.2218, 0.4048, -0.4139), (-0.2172, -0.3679, -0.4123), (-2.431, -0.03136, 1.552), (-2.445, -0.03516, 1.739), (-1.978, 0.01091, 1.775), (-2.668, -0.02832, 1.598), (-2.685, -0.03528, 1.717), (-2.712, -0.04187, 1.621), (-2.58, -0.03036, 1.728), (-2.558, -0.01975, 1.568), (-3.01, 0.02076, 1.668), (-3.003, -0.0343, 1.668), (-3.004, -0.03664, 1.597), (-2.979, 0.1188, 1.587), (-2.578, 0.1193, 1.728), (-2.71, 0.128, 1.621), (-2.683, 0.1211, 1.717), (-2.664, 0.1148, 1.586), (-2.945, -0.07913, 1.605), (-2.898, 0.2173, 1.585), (-2.985, 0.1164, 1.656), (-2.991, 0.06138, 1.655), (-2.99, 0.06191, 1.583), (-3.016, 0.02024, 1.595), (-2.902, 0.2076, 1.634), (-2.918, 0.1707, 1.639), (-2.908, 0.1719, 1.582), (-2.951, -0.07659, 1.672), (-2.945, -0.1316, 1.672), (-2.933, -0.136, 1.607), (-2.555, 0.1153, 1.568), (-1.978, 0.1141, 1.775), (-2.444, 0.1106, 1.738), (-2.433, 0.1087, 1.554), (-2.635, 0.1716, 1.685), (-2.63, -0.1122, 1.631), (-2.621, -0.08084, 1.598), (-2.625, 0.04688, 1.579), (-2.631, 0.1868, 1.636), (-2.631, -0.09867, 1.693), (-2.64, 0.04531, 1.728), (-2.62, 0.166, 1.597), (-2.636, -0.0337, 1.722), (-2.622, -0.02418, 1.584), (-2.638, 0.1201, 1.718), (-2.62, 0.116, 1.58), (-2.811, -0.1218, 1.696), (-2.818, -0.06139, 1.697), (-2.808, -0.1267, 1.624), (-2.822, -0.06417, 1.623), (-2.869, 0.02747, 1.615), (-2.856, -0.03507, 1.617), (-2.851, 0.02799, 1.694), (-2.845, -0.03245, 1.693), (-2.856, 0.05656, 1.609), (-2.843, 0.1191, 1.612), (-2.839, 0.1165, 1.688), (-2.846, 0.05603, 1.688), (-2.817, 0.1512, 1.679), (-2.802, 0.2154, 1.601), (-2.815, 0.1526, 1.6), (-2.809, 0.2043, 1.668), (-3.057, 0.008326, 1.645), (-3.053, -0.02374, 1.646), (-3.054, -0.02508, 1.605), (-3.028, 0.107, 1.591), (-2.988, -0.09208, 1.61), (-2.946, 0.208, 1.586), (-3.031, 0.1056, 1.631), (-3.035, 0.07355, 1.63), (-3.034, 0.07387, 1.589), (-3.061, 0.008004, 1.603), (-2.946, 0.2038, 1.615), (-2.958, 0.1809, 1.617), (-2.952, 0.1816, 1.584), (-2.992, -0.09059, 1.649), (-2.988, -0.1226, 1.649), (-2.982, -0.1252, 1.611), (-2.659, -0.2843, 1.531), (-2.649, -0.2805, 1.569), (-2.627, -0.2995, 1.533), (-2.618, -0.2949, 1.571), (-2.522, -0.192, 1.572), (-2.606, -0.1743, 1.662), (-2.516, -0.1926, 1.667), (-2.612, -0.1745, 1.567), (-1.314, -0.0003574, 1.84), (-1.514, 0.003856, 1.82), (-1.403, 0.0003373, 1.832), (-1.314, 0.1318, 1.84), (-1.403, 0.1267, 1.832), (-1.514, 0.1229, 1.82), (-2.274, 0.1448, 1.572), (-2.274, -0.03173, 1.571), (-2.274, -0.03424, 1.719), (-2.274, 0.145, 1.724), (-2.274, 0.05643, 1.551), (-2.274, 0.05668, 1.749), (-2.274, -0.0435, 1.631), (-2.274, 0.00902, 1.744), (-2.274, 0.007789, 1.558), (-2.274, 0.1026, 1.558), (-2.274, 0.1041, 1.745), (-2.274, 0.1566, 1.641), (-1.195, -0.05709, 1.809), (-1.195, 0.193, 1.81), (-1.192, 0.1793, 1.554), (-1.192, -0.04708, 1.554), (-1.191, 0.0663, 1.528), (-1.195, 0.06823, 1.84), (-1.192, -0.07384, 1.691), (-1.192, 0.2086, 1.691), (-1.195, 0.003605, 1.83), (-1.195, 0.1326, 1.831), (-2.349, 0.137, 1.583), (-2.35, -0.03528, 1.702), (-2.354, 0.05444, 1.553), (-2.348, 0.05478, 1.743), (-2.347, -0.04219, 1.618), (-2.347, 0.007325, 1.736), (-2.348, 0.00814, 1.557), (-2.353, 0.09976, 1.56), (-2.348, 0.1005, 1.736), (-2.349, 0.1491, 1.639), (-2.342, -0.03003, 1.571), (-2.35, 0.1371, 1.704), (-1.979, 0.1747, 1.762), (-1.979, -0.05038, 1.761), (-1.972, 0.1659, 1.543), (-1.972, -0.04091, 1.543), (-1.972, 0.06253, 1.511), (-1.982, 0.06249, 1.799), (-1.975, -0.06961, 1.652), (-1.976, 0.1942, 1.653), (-1.981, 0.005405, 1.793), (-1.981, 0.1193, 1.793), (-2.274, 0.1591, 1.559), (-2.274, -0.04587, 1.558), (-2.274, -0.05062, 1.729), (-2.275, 0.1611, 1.735), (-2.272, 0.05643, 1.531), (-2.274, 0.05664, 1.77), (-2.272, -0.0633, 1.63), (-2.275, 0.003012, 1.764), (-2.273, 0.002953, 1.538), (-2.273, 0.1076, 1.538), (-2.275, 0.1098, 1.764), (-2.273, 0.1768, 1.64), (-0.5559, -0.0008276, -2.745), (-0.4669, 0.2673, -2.745), (-0.2598, 0.2388, -2.745), (-0.366, -0.03631, -2.745), (-0.6308, -0.247, -2.72), (-0.3404, -0.3169, -2.745), (-0.614, -0.386, -2.729), (-0.4008, -0.4108, -2.732), (-0.521, 0.157, -2.745), (-0.2589, 0.1209, -2.745), (-0.3344, 0.2491, -2.745), (-0.4995, -0.4236, -2.732), (-0.5356, 0.1621, -2.745), (-0.3816, -0.4529, -2.745), (-0.6247, -0.4086, -2.748), (-0.3255, -0.3209, -2.745), (-0.6632, -0.2816, -2.745), (-0.283, -0.03907, -2.745), (-0.248, 0.2487, -2.746), (-0.4743, 0.2808, -2.745), (-0.5708, 0.003457, -2.745), (-0.3575, 0.1353, -2.864), (-0.5072, -0.4748, -2.848), (-0.4512, -0.3066, -2.871), (-0.5076, -0.4786, -2.742), (-0.3323, 0.2644, -2.745), (-0.2435, 0.1191, -2.746), (-0.6229, -0.4074, -2.842), (-0.3832, -0.451, -2.844), (-0.659, -0.2835, -2.868), (-0.4711, 0.276, -2.841), (-0.5656, 0.0006315, -2.864), (-0.3298, -0.3206, -2.866), (-0.291, -0.03915, -2.862), (-0.2557, 0.2457, -2.84), (-0.3928, -0.02462, -2.867), (-0.3356, 0.2585, -2.842), (-0.261, 0.1217, -2.859), (-0.5209, 0.1594, -2.861), (2.582, 0.008817, 1.733), (2.433, 0.004196, 1.551), (2.446, 0.002173, 1.742), (1.978, 0.0367, 1.778), (2.672, 0.00752, 1.595), (2.689, 0.003759, 1.718), (2.717, 0.0005181, 1.62), (2.557, 0.01474, 1.566), (3.01, -0.008201, 1.596), (3.006, -0.00677, 1.668), (2.623, 0.01135, 1.582), (2.638, 0.005803, 1.725), (2.848, -0.002229, 1.694), (2.863, -0.003801, 1.616), (3.057, -0.00854, 1.604), (3.055, -0.007708, 1.646), (1.314, 0.03269, 1.844), (1.514, 0.03361, 1.823), (1.403, 0.03194, 1.835), (2.274, 0.03211, 1.555), (2.274, 0.03285, 1.747), (1.195, 0.03592, 1.835), (2.351, 0.03129, 1.555), (2.348, 0.03105, 1.74), (1.981, 0.03395, 1.796), (2.273, 0.02969, 1.534), (2.274, 0.02983, 1.767), (-2.582, 0.008817, 1.733), (-2.433, 0.004196, 1.551), (-2.446, 0.002173, 1.742), (-1.978, 0.0367, 1.778), (-2.672, 0.00752, 1.595), (-2.689, 0.003759, 1.718), (-2.717, 0.0005181, 1.62), (-2.557, 0.01474, 1.566), (-3.01, -0.008201, 1.596), (-3.006, -0.00677, 1.668), (-2.623, 0.01135, 1.582), (-2.638, 0.005803, 1.725), (-2.848, -0.002229, 1.694), (-2.863, -0.003801, 1.616), (-3.057, -0.00854, 1.604), (-3.055, -0.007708, 1.646), (-1.314, 0.03269, 1.844), (-1.514, 0.03361, 1.823), (-1.403, 0.03194, 1.835), (-2.274, 0.03211, 1.555), (-2.274, 0.03285, 1.747), (-1.195, 0.03592, 1.835), (-2.351, 0.03129, 1.555), (-2.348, 0.03105, 1.74), (-1.981, 0.03395, 1.796), (-2.273, 0.02969, 1.534), (-2.274, 0.02983, 1.767), (-0.9359, 0.0371, 1.85), (-0.2622, 0.2397, -2.338), (-0.3037, -0.00234, -2.356), (-0.4497, 0.2678, -2.338), (-0.5131, 0.02885, -2.356), (-0.2509, 0.1224, -2.329), (-0.5092, 0.161, -2.329), (-0.3297, 0.2499, -2.338), (-0.3791, 0.008892, -2.324), (0.5131, 0.02885, -2.356), (0.4497, 0.2678, -2.338), (0.3037, -0.00234, -2.356), (0.2622, 0.2397, -2.338), (0.3791, 0.008892, -2.324), (0.3297, 0.2499, -2.338), (0.5092, 0.161, -2.329), (0.2509, 0.1224, -2.329)], [], [(11, 7, 5, 13), (20, 0, 2, 22), (19, 6, 4, 21), (31, 1, 3, 32), (64, 63, 81, 109), (194, 199, 90, 107), (197, 126, 90, 199), (32, 3, 9, 33), (22, 2, 8, 17), (6, 11, 13, 4), (37, 12, 14, 36), (10, 7, 11, 16), (3, 21, 18, 9), (65, 64, 109, 91), (7, 20, 22, 5), (196, 194, 107, 80), (1, 19, 21, 3), (198, 193, 111, 92), (20, 7, 25, 30), (19, 1, 26, 29), (31, 34, 26, 1), (37, 35, 28, 12), (0, 20, 30, 27), (6, 19, 29, 24), (55, 31, 32, 56), (56, 32, 33, 57), (55, 58, 34, 31), (0, 37, 36, 2), (65, 91, 131, 67), (0, 27, 35, 37), (39, 38, 41, 44), (197, 34, 46, 200), (28, 35, 47, 45), (67, 131, 144, 70), (58, 28, 45, 59), (73, 150, 147, 71), (52, 51, 49, 48), (62, 54, 50, 60), (74, 72, 54, 62), (78, 59, 45, 76), (79, 177, 150, 73), (76, 75, 51, 52), (60, 61, 52, 48), (12, 55, 56, 14), (12, 28, 58, 55), (34, 58, 59, 46), (49, 62, 60, 48), (71, 74, 62, 49), (77, 46, 59, 78), (50, 53, 61, 60), (30, 25, 63, 64), (27, 30, 64, 65), (27, 65, 67, 35), (42, 43, 69, 68), (35, 67, 70, 47), (51, 73, 71, 49), (159, 149, 72, 74), (75, 79, 73, 51), (147, 159, 74, 71), (61, 78, 76, 52), (70, 144, 177, 79), (45, 47, 75, 76), (53, 77, 78, 61), (47, 70, 79, 75), (98, 100, 87, 89), (105, 108, 84, 82), (104, 106, 86, 88), (123, 124, 85, 83), (106, 103, 93, 86), (164, 109, 81, 163), (186, 107, 90, 188), (190, 188, 90, 126), (124, 125, 95, 85), (108, 102, 94, 84), (88, 86, 100, 98), (130, 129, 101, 99), (85, 95, 103, 106), (165, 91, 109, 164), (89, 87, 108, 105), (185, 184, 107, 186), (83, 85, 106, 104), (189, 182, 181, 187), (105, 121, 114, 89), (104, 120, 115, 83), (123, 83, 115, 127), (130, 99, 119, 128), (82, 116, 121, 105), (88, 113, 120, 104), (155, 156, 124, 123), (155, 123, 127, 157), (84, 94, 132, 129), (82, 84, 129, 130), (165, 167, 131, 91), (82, 130, 128, 116), (190, 192, 142, 127), (119, 140, 143, 128), (167, 170, 144, 131), (157, 158, 140, 119), (173, 171, 147, 150), (152, 145, 146, 151), (162, 160, 148, 154), (174, 162, 154, 172), (179, 176, 140, 158), (180, 173, 150, 177), (176, 152, 151, 175), (160, 145, 152, 161), (99, 101, 156, 155), (99, 155, 157, 119), (127, 142, 158, 157), (146, 145, 160, 162), (171, 146, 162, 174), (178, 179, 158, 142), (148, 160, 161, 153), (121, 164, 163, 114), (116, 165, 164, 121), (116, 128, 167, 165), (138, 168, 169, 139), (128, 143, 170, 167), (151, 146, 171, 173), (159, 174, 172, 149), (175, 151, 173, 180), (147, 171, 174, 159), (161, 152, 176, 179), (170, 180, 177, 144), (140, 176, 175, 143), (153, 161, 179, 178), (143, 175, 180, 170), (120, 186, 188, 115), (127, 115, 188, 190), (113, 185, 186, 120), (117, 189, 187, 122), (126, 141, 192, 190), (126, 197, 200, 141), (29, 26, 199, 194), (34, 197, 199, 26), (24, 29, 194, 196), (457, 450, 203, 368), (377, 374, 220, 341), (455, 451, 206, 338), (454, 460, 204, 216), (869, 452, 209, 848), (370, 371, 218, 225), (458, 453, 210, 367), (451, 454, 216, 206), (373, 369, 219, 224), (374, 370, 225, 220), (340, 342, 225, 218), (352, 350, 223, 221), (376, 373, 224, 217), (379, 375, 222, 351), (857, 372, 221, 851), (380, 376, 217, 352), (338, 206, 227, 343), (216, 204, 229, 228), (215, 205, 226, 214), (418, 419, 236, 234), (203, 215, 214, 231), (367, 210, 230, 349), (848, 209, 232, 854), (368, 203, 231, 365), (420, 418, 234, 233), (417, 420, 233, 235), (236, 235, 415, 416), (419, 417, 235, 236), (447, 441, 260, 306), (306, 260, 258, 303), (334, 280, 250, 319), (284, 247, 241, 288), (423, 259, 265, 422), (446, 443, 246, 307), (421, 261, 259, 423), (444, 442, 247, 284), (307, 246, 242, 304), (448, 440, 261, 421), (303, 258, 264, 308), (288, 241, 262, 286), (304, 242, 263, 309), (297, 269, 248, 294), (333, 279, 244, 320), (302, 282, 251, 291), (917, 913, 239, 296), (327, 271, 257, 321), (328, 270, 249, 322), (298, 272, 256, 293), (915, 911, 253, 323), (914, 912, 240, 324), (916, 910, 252, 295), (484, 252, 266, 488), (324, 240, 245, 325), (325, 245, 267, 326), (487, 493, 510, 501), (488, 266, 268, 490), (301, 276, 269, 297), (331, 275, 271, 327), (332, 278, 270, 328), (300, 277, 272, 298), (317, 237, 273, 329), (285, 238, 274, 299), (292, 243, 276, 301), (335, 315, 280, 334), (291, 251, 277, 300), (319, 250, 275, 331), (320, 244, 278, 332), (336, 313, 279, 333), (312, 314, 282, 302), (246, 284, 288, 242), (426, 289, 287, 427), (424, 283, 289, 426), (443, 444, 284, 246), (449, 445, 283, 424), (242, 288, 286, 263), (270, 297, 294, 249), (280, 302, 291, 250), (912, 917, 296, 240), (271, 298, 293, 257), (494, 485, 503, 509), (911, 916, 295, 253), (485, 492, 496, 503), (493, 486, 502, 510), (278, 301, 297, 270), (275, 300, 298, 271), (237, 285, 299, 273), (244, 292, 301, 278), (250, 291, 300, 275), (315, 312, 302, 280), (241, 303, 308, 262), (247, 306, 303, 241), (259, 304, 309, 265), (261, 307, 304, 259), (440, 446, 307, 261), (442, 447, 306, 247), (279, 310, 292, 244), (311, 313, 595, 636), (316, 311, 636, 597), (330, 595, 313, 336), (329, 273, 315, 335), (310, 281, 243, 292), (299, 274, 314, 312), (273, 299, 312, 315), (310, 279, 313, 311), (281, 310, 311, 316), (281, 334, 319, 243), (282, 333, 320, 251), (269, 327, 321, 248), (272, 328, 322, 256), (913, 915, 323, 239), (910, 914, 324, 252), (488, 490, 498, 500), (492, 484, 504, 496), (495, 491, 497, 508), (252, 324, 325, 266), (484, 488, 500, 504), (266, 325, 326, 268), (490, 495, 508, 498), (276, 331, 327, 269), (277, 332, 328, 272), (572, 317, 329, 597), (238, 318, 330, 274), (316, 335, 334, 281), (243, 319, 331, 276), (251, 320, 332, 277), (314, 336, 333, 282), (489, 487, 501, 499), (274, 330, 336, 314), (597, 329, 335, 316), (858, 377, 341, 852), (870, 455, 338, 849), (460, 456, 337, 204), (851, 853, 342, 340), (371, 378, 340, 218), (849, 338, 343, 847), (204, 337, 344, 229), (372, 380, 352, 221), (384, 353, 364, 383), (369, 379, 351, 219), (859, 856, 345, 387), (461, 458, 367, 205), (217, 224, 350, 352), (361, 354, 402, 409), (209, 368, 365, 232), (392, 356, 355, 391), (381, 363, 362, 382), (354, 359, 407, 402), (205, 367, 349, 226), (387, 345, 358, 385), (856, 346, 398, 862), (452, 457, 368, 209), (382, 362, 353, 384), (389, 357, 356, 392), (391, 355, 348, 390), (390, 348, 357, 389), (383, 364, 363, 381), (364, 353, 401, 412), (860, 855, 347, 386), (386, 347, 346, 388), (396, 359, 354, 394), (393, 360, 359, 396), (395, 361, 360, 393), (394, 354, 361, 395), (343, 227, 374, 377), (228, 229, 371, 370), (214, 226, 369, 373), (227, 228, 370, 374), (231, 214, 373, 376), (349, 230, 375, 379), (854, 232, 372, 857), (365, 231, 376, 380), (847, 343, 377, 858), (229, 344, 378, 371), (232, 365, 380, 372), (226, 349, 379, 369), (342, 384, 383, 225), (220, 381, 382, 341), (341, 382, 384, 342), (225, 383, 381, 220), (852, 859, 387, 222), (853, 860, 386, 342), (342, 386, 388, 341), (351, 391, 390, 350), (222, 392, 391, 351), (222, 387, 385, 223), (223, 389, 392, 222), (351, 393, 396, 219), (350, 395, 393, 351), (350, 390, 389, 223), (224, 394, 395, 350), (219, 396, 394, 224), (401, 410, 411, 412), (400, 403, 404, 405), (861, 862, 398, 399), (402, 407, 408, 409), (362, 363, 411, 410), (359, 360, 408, 407), (356, 357, 405, 404), (348, 355, 403, 400), (358, 345, 397, 406), (357, 348, 400, 405), (855, 358, 406, 861), (346, 347, 399, 398), (355, 356, 404, 403), (353, 362, 410, 401), (363, 364, 412, 411), (360, 361, 409, 408), (416, 415, 413, 414), (235, 233, 413, 415), (233, 234, 414, 413), (234, 236, 416, 414), (227, 206, 419, 418), (228, 227, 418, 420), (216, 228, 420, 417), (206, 216, 417, 419), (865, 423, 422, 864), (863, 421, 423, 865), (868, 448, 421, 863), (258, 426, 427, 264), (441, 449, 424, 260), (260, 424, 426, 258), (459, 461, 205, 215), (450, 459, 215, 203), (422, 265, 202, 339), (308, 264, 201, 305), (286, 262, 207, 211), (309, 263, 208, 213), (427, 287, 212, 366), (263, 286, 211, 208), (262, 308, 305, 207), (265, 309, 213, 202), (864, 422, 339, 850), (264, 427, 366, 201), (439, 428, 472, 483), (366, 212, 467, 471), (428, 437, 481, 472), (434, 430, 474, 478), (431, 439, 483, 475), (207, 305, 469, 464), (201, 366, 471, 462), (433, 438, 482, 477), (437, 432, 476, 481), (305, 201, 462, 469), (425, 290, 445, 449), (437, 428, 450, 457), (435, 430, 451, 455), (434, 429, 460, 454), (866, 432, 452, 869), (438, 433, 453, 458), (430, 434, 454, 451), (867, 435, 455, 870), (429, 436, 456, 460), (431, 438, 458, 461), (432, 437, 457, 452), (439, 431, 461, 459), (428, 439, 459, 450), (470, 463, 474, 479), (468, 465, 473, 478), (471, 467, 477, 482), (463, 468, 478, 474), (871, 470, 479, 873), (464, 472, 481, 476, 466), (462, 471, 482, 475), (469, 462, 475, 483), (464, 469, 483, 472), (480, 473, 465, 466, 476, 872), (208, 211, 466, 465), (867, 433, 477, 873), (430, 435, 479, 474), (202, 213, 468, 463), (850, 339, 470, 871), (436, 429, 473, 480), (429, 434, 478, 473), (339, 202, 463, 470), (438, 431, 475, 482), (213, 208, 465, 468), (866, 436, 480, 872), (211, 207, 464, 466), (295, 252, 484, 492), (296, 239, 486, 493), (323, 253, 485, 494), (245, 489, 491, 267), (240, 487, 489, 245), (486, 494, 509, 502), (326, 267, 491, 495), (491, 489, 499, 497), (253, 295, 492, 485), (240, 296, 493, 487), (239, 323, 494, 486), (268, 326, 495, 490), (499, 516, 512, 497), (521, 505, 519, 517), (519, 515, 513, 507), (520, 514, 522, 505), (502, 509, 520, 518), (517, 519, 507, 516), (516, 507, 506, 512), (507, 513, 511, 506), (509, 503, 514, 520), (501, 517, 516, 499), (498, 508, 506, 511), (518, 520, 505, 521), (515, 504, 500, 513), (501, 510, 521, 517), (505, 522, 515, 519), (496, 504, 515, 522), (510, 502, 518, 521), (508, 497, 512, 506), (513, 500, 498, 511), (503, 496, 522, 514), (781, 693, 525, 774), (702, 666, 542, 699), (779, 663, 528, 775), (778, 538, 526, 784), (896, 875, 531, 776), (695, 547, 540, 696), (782, 692, 532, 777), (775, 528, 538, 778), (698, 546, 541, 694), (699, 542, 547, 695), (665, 540, 547, 667), (677, 543, 545, 675), (701, 539, 546, 698), (704, 676, 544, 700), (884, 878, 543, 697), (705, 677, 539, 701), (663, 668, 549, 528), (538, 550, 551, 526), (537, 536, 548, 527), (743, 556, 558, 744), (525, 553, 536, 537), (692, 674, 552, 532), (875, 881, 554, 531), (693, 690, 553, 525), (745, 555, 556, 743), (742, 557, 555, 745), (558, 741, 740, 557), (744, 558, 557, 742), (771, 631, 582, 765), (631, 628, 580, 582), (659, 644, 573, 604), (608, 612, 563, 569), (748, 747, 587, 581), (770, 632, 568, 767), (746, 748, 581, 583), (768, 608, 569, 766), (632, 629, 564, 568), (772, 746, 583, 764), (628, 633, 586, 580), (612, 610, 584, 563), (629, 634, 585, 564), (622, 619, 570, 591), (658, 645, 566, 603), (627, 616, 574, 606), (906, 621, 561, 902), (652, 646, 579, 593), (653, 647, 571, 592), (623, 618, 578, 594), (908, 648, 576, 904), (909, 649, 562, 903), (907, 620, 575, 905), (808, 812, 588, 575), (649, 650, 567, 562), (650, 651, 589, 567), (811, 825, 834, 817), (812, 814, 590, 588), (626, 622, 591, 600), (656, 652, 593, 599), (657, 653, 592, 602), (625, 623, 594, 601), (643, 654, 596, 559), (609, 624, 598, 560), (617, 626, 600, 565), (660, 659, 604, 641), (616, 625, 601, 574), (644, 656, 599, 573), (645, 657, 602, 566), (661, 658, 603, 639), (638, 627, 606, 640), (568, 564, 612, 608), (750, 751, 611, 613), (749, 750, 613, 607), (767, 568, 608, 768), (773, 749, 607, 769), (564, 585, 610, 612), (592, 571, 619, 622), (604, 573, 616, 627), (903, 562, 621, 906), (593, 579, 618, 623), (818, 833, 827, 809), (904, 576, 620, 907), (809, 827, 820, 816), (817, 834, 826, 810), (602, 592, 622, 626), (599, 593, 623, 625), (559, 596, 624, 609), (566, 602, 626, 617), (573, 599, 625, 616), (641, 604, 627, 638), (563, 584, 633, 628), (569, 563, 628, 631), (581, 587, 634, 629), (583, 581, 629, 632), (764, 583, 632, 770), (766, 569, 631, 771), (603, 566, 617, 635), (637, 636, 595, 639), (642, 597, 636, 637), (655, 661, 639, 595), (654, 660, 641, 596), (635, 617, 565, 605), (624, 638, 640, 598), (596, 641, 638, 624), (635, 637, 639, 603), (605, 642, 637, 635), (605, 565, 644, 659), (606, 574, 645, 658), (591, 570, 646, 652), (594, 578, 647, 653), (902, 561, 648, 908), (905, 575, 649, 909), (812, 824, 822, 814), (816, 820, 828, 808), (819, 832, 821, 815), (575, 588, 650, 649), (808, 828, 824, 812), (588, 590, 651, 650), (814, 822, 832, 819), (600, 591, 652, 656), (601, 594, 653, 657), (572, 597, 654, 643), (642, 605, 659, 660), (565, 600, 656, 644), (574, 601, 657, 645), (640, 606, 658, 661), (813, 823, 825, 811), (598, 640, 661, 655), (597, 642, 660, 654), (885, 879, 666, 702), (897, 876, 663, 779), (784, 526, 662, 780), (878, 665, 667, 880), (696, 540, 665, 703), (876, 874, 668, 663), (526, 551, 669, 662), (697, 543, 677, 705), (709, 708, 689, 678), (694, 541, 676, 704), (886, 712, 670, 883), (785, 527, 692, 782), (539, 677, 675, 546), (686, 734, 727, 679), (531, 554, 690, 693), (717, 716, 680, 681), (706, 707, 687, 688), (679, 727, 732, 684), (527, 548, 674, 692), (712, 710, 683, 670), (883, 889, 723, 671), (776, 531, 693, 781), (707, 709, 678, 687), (714, 717, 681, 682), (716, 715, 673, 680), (715, 714, 682, 673), (708, 706, 688, 689), (689, 737, 726, 678), (887, 711, 672, 882), (711, 713, 671, 672), (721, 719, 679, 684), (718, 721, 684, 685), (720, 718, 685, 686), (719, 720, 686, 679), (668, 702, 699, 549), (550, 695, 696, 551), (536, 698, 694, 548), (549, 699, 695, 550), (553, 701, 698, 536), (674, 704, 700, 552), (881, 884, 697, 554), (690, 705, 701, 553), (874, 885, 702, 668), (551, 696, 703, 669), (554, 697, 705, 690), (548, 694, 704, 674), (667, 547, 708, 709), (542, 666, 707, 706), (666, 667, 709, 707), (547, 542, 706, 708), (879, 544, 712, 886), (880, 667, 711, 887), (667, 666, 713, 711), (676, 675, 715, 716), (544, 676, 716, 717), (544, 545, 710, 712), (545, 544, 717, 714), (676, 541, 721, 718), (675, 676, 718, 720), (675, 545, 714, 715), (546, 675, 720, 719), (541, 546, 719, 721), (726, 737, 736, 735), (725, 730, 729, 728), (888, 724, 723, 889), (727, 734, 733, 732), (687, 735, 736, 688), (684, 732, 733, 685), (681, 729, 730, 682), (673, 725, 728, 680), (683, 731, 722, 670), (682, 730, 725, 673), (882, 888, 731, 683), (671, 723, 724, 672), (680, 728, 729, 681), (678, 726, 735, 687), (688, 736, 737, 689), (685, 733, 734, 686), (741, 739, 738, 740), (557, 740, 738, 555), (555, 738, 739, 556), (556, 739, 741, 558), (549, 743, 744, 528), (550, 745, 743, 549), (538, 742, 745, 550), (528, 744, 742, 538), (892, 891, 747, 748), (890, 892, 748, 746), (895, 890, 746, 772), (580, 586, 751, 750), (765, 582, 749, 773), (582, 580, 750, 749), (783, 537, 527, 785), (774, 525, 537, 783), (747, 664, 524, 587), (633, 630, 523, 586), (610, 533, 529, 584), (634, 535, 530, 585), (751, 691, 534, 611), (585, 530, 533, 610), (584, 529, 630, 633), (587, 524, 535, 634), (891, 877, 664, 747), (586, 523, 691, 751), (763, 807, 796, 752), (691, 795, 791, 534), (752, 796, 805, 761), (758, 802, 798, 754), (755, 799, 807, 763), (529, 788, 793, 630), (523, 786, 795, 691), (757, 801, 806, 762), (761, 805, 800, 756), (630, 793, 786, 523), (615, 768, 766, 577), (761, 781, 774, 752), (759, 779, 775, 754), (758, 778, 784, 753), (893, 896, 776, 756), (762, 782, 777, 757), (754, 775, 778, 758), (894, 897, 779, 759), (753, 784, 780, 760), (755, 785, 782, 762), (756, 776, 781, 761), (763, 783, 785, 755), (752, 774, 783, 763), (794, 803, 798, 787), (792, 802, 797, 789), (795, 806, 801, 791), (787, 798, 802, 792), (898, 900, 803, 794), (788, 790, 800, 805, 796), (786, 799, 806, 795), (793, 807, 799, 786), (788, 796, 807, 793), (804, 899, 800, 790, 789, 797), (530, 789, 790, 533), (894, 900, 801, 757), (754, 798, 803, 759), (524, 787, 792, 535), (877, 898, 794, 664), (760, 804, 797, 753), (753, 797, 802, 758), (664, 794, 787, 524), (762, 806, 799, 755), (535, 792, 789, 530), (893, 899, 804, 760), (533, 790, 788, 529), (620, 816, 808, 575), (621, 817, 810, 561), (648, 818, 809, 576), (567, 589, 815, 813), (562, 567, 813, 811), (810, 826, 833, 818), (651, 819, 815, 589), (815, 821, 823, 813), (576, 809, 816, 620), (562, 811, 817, 621), (561, 810, 818, 648), (590, 814, 819, 651), (823, 821, 836, 840), (845, 841, 843, 829), (843, 831, 837, 839), (844, 829, 846, 838), (826, 842, 844, 833), (841, 840, 831, 843), (840, 836, 830, 831), (831, 830, 835, 837), (833, 844, 838, 827), (825, 823, 840, 841), (822, 835, 830, 832), (842, 845, 829, 844), (839, 837, 824, 828), (825, 841, 845, 834), (829, 843, 839, 846), (820, 846, 839, 828), (834, 845, 842, 826), (832, 830, 836, 821), (837, 835, 822, 824), (827, 838, 846, 820), (195, 196, 80, 133), (16, 11, 6, 38), (21, 4, 255, 18), (13, 5, 254, 15), (69, 66, 572, 110), (63, 68, 97, 81), (4, 13, 15, 255), (36, 14, 290, 425), (5, 22, 17, 254), (285, 40, 39, 238), (237, 23, 40, 285), (38, 6, 24, 41), (23, 237, 317, 43), (7, 10, 42, 25), (238, 39, 44, 318), (2, 36, 425, 8), (40, 16, 38, 39), (193, 195, 133, 111), (23, 10, 16, 40), (68, 69, 110, 97), (10, 23, 43, 42), (14, 56, 57, 290), (43, 317, 66, 69), (25, 42, 68, 63), (191, 183, 184, 185), (135, 134, 88, 98), (100, 615, 577, 87), (169, 110, 572, 166), (163, 81, 97, 168), (96, 135, 98, 89), (86, 93, 615, 100), (129, 132, 614, 101), (87, 577, 102, 108), (609, 560, 136, 112), (559, 609, 112, 137), (134, 118, 113, 88), (137, 139, 643, 559), (89, 114, 138, 96), (560, 117, 122, 136), (112, 136, 134, 135), (187, 181, 183, 191), (137, 112, 135, 96), (168, 97, 110, 169), (136, 122, 118, 134), (96, 138, 139, 137), (139, 169, 166, 643), (114, 163, 168, 138), (118, 191, 185, 113), (122, 187, 191, 118), (41, 24, 196, 195), (318, 44, 193, 198), (44, 41, 195, 193), (318, 92, 595, 330), (17, 8, 441, 447), (18, 255, 443, 446), (15, 254, 442, 444), (33, 9, 440, 448), (255, 15, 444, 443), (9, 18, 446, 440), (254, 17, 447, 442), (8, 425, 449, 441), (117, 655, 595, 92), (560, 598, 655, 117), (102, 771, 765, 94), (103, 770, 767, 93), (125, 772, 764, 95), (93, 767, 768, 615), (132, 773, 769, 614), (95, 764, 770, 103), (577, 766, 771, 102), (901, 895, 772, 125), (94, 765, 773, 132), (456, 869, 848, 337), (378, 857, 851, 340), (337, 848, 854, 344), (375, 858, 852, 222), (453, 870, 849, 210), (221, 223, 853, 851), (210, 849, 847, 230), (388, 346, 856, 859), (345, 856, 862, 397), (385, 358, 855, 860), (344, 854, 857, 378), (230, 847, 858, 375), (341, 388, 859, 852), (223, 385, 860, 853), (406, 397, 862, 861), (347, 855, 861, 399), (289, 865, 864, 287), (283, 863, 865, 289), (445, 868, 863, 283), (287, 864, 850, 212), (436, 866, 869, 456), (433, 867, 870, 453), (467, 871, 873, 477), (435, 867, 873, 479), (212, 850, 871, 467), (432, 866, 872, 476), (57, 33, 448, 868), (290, 57, 868, 445), (780, 662, 875, 896), (703, 665, 878, 884), (662, 669, 881, 875), (700, 544, 879, 885), (777, 532, 876, 897), (543, 878, 880, 545), (532, 552, 874, 876), (713, 886, 883, 671), (670, 722, 889, 883), (710, 887, 882, 683), (669, 703, 884, 881), (552, 700, 885, 874), (666, 879, 886, 713), (545, 880, 887, 710), (731, 888, 889, 722), (672, 724, 888, 882), (613, 611, 891, 892), (607, 613, 892, 890), (769, 607, 890, 895), (611, 534, 877, 891), (760, 780, 896, 893), (757, 777, 897, 894), (791, 801, 900, 898), (759, 803, 900, 894), (534, 791, 898, 877), (756, 800, 899, 893), (614, 769, 895, 901), (101, 614, 901, 156), (156, 901, 125, 124), (619, 906, 902, 570), (646, 908, 904, 579), (647, 909, 903, 571), (618, 907, 905, 578), (571, 903, 906, 619), (579, 904, 907, 618), (570, 902, 908, 646), (578, 905, 909, 647), (256, 322, 914, 910), (322, 249, 912, 914), (294, 248, 913, 917), (249, 294, 917, 912), (248, 321, 915, 913), (257, 293, 916, 911), (293, 256, 910, 916), (321, 257, 911, 915)])
me_cube_008.polygons.foreach_set('use_smooth', [True] * 900)
_k = {(202, 213): 1.0, (202, 339): 1.0, (201, 366): 1.0, (208, 213): 1.0, (256, 293): 1.0, (249, 294): 1.0, (257, 321): 1.0, (256, 322): 1.0, (270, 297): 0.6, (269, 327): 0.6, (272, 328): 0.6, (271, 298): 0.6, (257, 293): 1.0, (248, 294): 1.0, (269, 297): 0.6, (272, 298): 0.6, (248, 321): 1.0, (249, 322): 1.0, (271, 327): 0.6, (270, 328): 0.6, (208, 211): 1.0, (212, 850): 1.0, (212, 366): 1.0, (207, 211): 1.0, (201, 305): 1.0, (207, 305): 1.0, (428, 437): 1.0, (430, 435): 1.0, (429, 434): 1.0, (436, 866): 1.0, (433, 438): 1.0, (430, 434): 1.0, (433, 867): 1.0, (429, 436): 1.0, (431, 438): 1.0, (432, 437): 1.0, (431, 439): 1.0, (428, 439): 1.0, (463, 468): 1.0, (463, 470): 1.0, (465, 473): 1.0, (462, 475): 1.0, (462, 471): 1.0, (465, 468): 1.0, (465, 466): 1.0, (467, 871): 1.0, (467, 471): 1.0, (464, 466): 1.0, (462, 469): 1.0, (464, 469): 1.0, (466, 476): 1.0, (464, 472): 1.0, (463, 474): 1.0, (467, 477): 1.0, (468, 478): 1.0, (470, 479): 1.0, (471, 482): 1.0, (469, 483): 1.0, (472, 481): 1.0, (474, 479): 1.0, (473, 478): 1.0, (480, 872): 1.0, (477, 482): 1.0, (474, 478): 1.0, (477, 873): 1.0, (473, 480): 1.0, (475, 482): 1.0, (476, 481): 1.0, (475, 483): 1.0, (472, 483): 1.0, (484, 492): 1.0, (486, 493): 1.0, (485, 494): 1.0, (489, 491): 1.0, (487, 489): 1.0, (484, 488): 1.0, (491, 495): 1.0, (488, 490): 1.0, (485, 492): 1.0, (487, 493): 1.0, (486, 494): 1.0, (490, 495): 1.0, (506, 512): 1.0, (518, 520): 1.0, (501, 510): 1.0, (498, 500): 1.0, (497, 508): 1.0, (496, 503): 1.0, (502, 510): 1.0, (496, 504): 1.0, (518, 521): 1.0, (511, 513): 1.0, (512, 516): 1.0, (514, 522): 1.0, (498, 508): 1.0, (502, 509): 1.0, (517, 521): 1.0, (515, 522): 1.0, (514, 520): 1.0, (516, 517): 1.0, (513, 515): 1.0, (506, 511): 1.0, (500, 504): 1.0, (497, 499): 1.0, (503, 509): 1.0, (499, 501): 1.0, (524, 535): 1.0, (524, 664): 1.0, (523, 691): 1.0, (530, 535): 1.0, (578, 618): 1.0, (571, 619): 1.0, (579, 646): 1.0, (578, 647): 1.0, (592, 622): 0.6, (591, 652): 0.6, (594, 653): 0.6, (593, 623): 0.6, (579, 618): 1.0, (570, 619): 1.0, (591, 622): 0.6, (594, 623): 0.6, (570, 646): 1.0, (571, 647): 1.0, (593, 652): 0.6, (592, 653): 0.6, (530, 533): 1.0, (534, 877): 1.0, (534, 691): 1.0, (529, 533): 1.0, (523, 630): 1.0, (529, 630): 1.0, (752, 761): 1.0, (754, 759): 1.0, (753, 758): 1.0, (760, 893): 1.0, (757, 762): 1.0, (754, 758): 1.0, (757, 894): 1.0, (753, 760): 1.0, (755, 762): 1.0, (756, 761): 1.0, (755, 763): 1.0, (752, 763): 1.0, (787, 792): 1.0, (787, 794): 1.0, (789, 797): 1.0, (786, 799): 1.0, (786, 795): 1.0, (789, 792): 1.0, (789, 790): 1.0, (791, 898): 1.0, (791, 795): 1.0, (788, 790): 1.0, (786, 793): 1.0, (788, 793): 1.0, (790, 800): 1.0, (788, 796): 1.0, (787, 798): 1.0, (791, 801): 1.0, (792, 802): 1.0, (794, 803): 1.0, (795, 806): 1.0, (793, 807): 1.0, (796, 805): 1.0, (798, 803): 1.0, (797, 802): 1.0, (804, 899): 1.0, (801, 806): 1.0, (798, 802): 1.0, (801, 900): 1.0, (797, 804): 1.0, (799, 806): 1.0, (800, 805): 1.0, (799, 807): 1.0, (796, 807): 1.0, (808, 816): 1.0, (810, 817): 1.0, (809, 818): 1.0, (813, 815): 1.0, (811, 813): 1.0, (808, 812): 1.0, (815, 819): 1.0, (812, 814): 1.0, (809, 816): 1.0, (811, 817): 1.0, (810, 818): 1.0, (814, 819): 1.0, (830, 836): 1.0, (842, 844): 1.0, (825, 834): 1.0, (822, 824): 1.0, (821, 832): 1.0, (820, 827): 1.0, (826, 834): 1.0, (820, 828): 1.0, (842, 845): 1.0, (835, 837): 1.0, (836, 840): 1.0, (838, 846): 1.0, (822, 832): 1.0, (826, 833): 1.0, (841, 845): 1.0, (839, 846): 1.0, (838, 844): 1.0, (840, 841): 1.0, (837, 839): 1.0, (830, 835): 1.0, (824, 828): 1.0, (821, 823): 1.0, (827, 833): 1.0, (823, 825): 1.0, (339, 850): 1.0, (432, 866): 1.0, (435, 867): 1.0, (470, 871): 1.0, (476, 872): 1.0, (479, 873): 1.0, (664, 877): 1.0, (756, 893): 1.0, (759, 894): 1.0, (794, 898): 1.0, (800, 899): 1.0, (803, 900): 1.0}
me_cube_008.attributes.new('crease_edge', 'FLOAT', 'EDGE').data.foreach_set('value', [_k.get((min(e.vertices), max(e.vertices)), 0.0) for e in me_cube_008.edges])
me_cube_008.materials.append(mat_material)
me_cube_008.use_remesh_preserve_volume = False
me_cube_008.use_remesh_preserve_attributes = False
me_cube_008.use_mirror_vertex_groups = False
me_cube_008.update()
me_cube_007 = bpy.data.meshes.new('Cube.007')
me_cube_007.from_pydata([(0.4717, 0.3222, 0.2337), (0.4723, -0.2998, 0.2331), (0.0, 0.4088, 0.2344), (0.0, -0.4111, 0.2335), (0.5492, 0.01476, 0.233), (0.0, 0.4014, 0.3506), (0.4634, -0.2947, 0.3462), (0.4634, 0.3106, 0.3486), (0.0, -0.4131, 0.3474), (0.5399, 0.01875, 0.3472), (0.1697, 0.3929, 0.235), (0.1699, -0.3715, 0.2342), (0.1676, 0.3851, 0.3502), (0.1676, -0.3731, 0.3472)], [], [(12, 10, 2, 5), (4, 9, 6, 1), (11, 13, 8, 3), (0, 7, 9, 4), (7, 0, 10, 12), (1, 6, 13, 11)])
me_cube_007.polygons.foreach_set('use_smooth', [True] * 6)
me_cube_007.materials.append(mat_material)
me_cube_007.use_remesh_preserve_volume = False
me_cube_007.use_remesh_preserve_attributes = False
me_cube_007.use_mirror_vertex_groups = False
me_cube_007.update()
me_cube_006 = bpy.data.meshes.new('Cube.006')
me_cube_006.from_pydata([(-0.1243, -0.4282, 0.5442), (-0.1243, -0.428, 0.5196), (-0.124, -0.4299, 0.743), (-0.1239, -0.4302, 0.7693), (0.1688, -0.3566, 0.5442), (0.1688, -0.3564, 0.5196), (0.1692, -0.3584, 0.743), (0.1692, -0.3586, 0.7693), (0.02411, -0.4024, 0.5196), (-0.1024, -0.4242, 0.5196), (-0.102, -0.4264, 0.7693), (0.02455, -0.4046, 0.7693), (-0.09817, -0.4405, 0.5189), (-0.09772, -0.4427, 0.7686), (-0.09812, -0.4407, 0.5435), (-0.09777, -0.4425, 0.7423), (-0.1196, -0.4465, 0.7686), (-0.1197, -0.4463, 0.7423), (-0.1201, -0.4443, 0.5189), (-0.12, -0.4445, 0.5435), (0.06613, -0.3974, 0.628), (0.06619, -0.3977, 0.6472), (0.1735, -0.3749, 0.7686), (0.1734, -0.3747, 0.7423), (0.1731, -0.3727, 0.5189), (0.1731, -0.373, 0.5435), (0.02883, -0.421, 0.7686), (0.02878, -0.4207, 0.7423), (0.02843, -0.419, 0.5435), (0.02839, -0.4188, 0.5189), (0.148, -0.3807, 0.5189), (0.1485, -0.3829, 0.7686), (0.1442, -0.3666, 0.7693), (0.1438, -0.3644, 0.5196), (-0.05177, -0.4407, 0.6472), (-0.05183, -0.4405, 0.628), (0.1484, -0.3827, 0.7423), (0.1481, -0.3809, 0.5435)], [], [(3, 2, 17, 16), (5, 4, 25, 24), (10, 3, 16, 13), (0, 1, 18, 19), (32, 11, 26, 31), (33, 5, 24, 30), (13, 15, 27, 26), (14, 12, 29, 28), (37, 30, 24, 25), (31, 36, 23, 22), (36, 37, 25, 23), (9, 8, 29, 12), (6, 7, 22, 23), (2, 0, 19, 17), (4, 6, 23, 25), (11, 10, 13, 26), (16, 17, 15, 13), (19, 18, 12, 14), (17, 19, 14, 15), (1, 9, 12, 18), (7, 32, 31, 22), (34, 35, 20, 21), (28, 29, 30, 37), (8, 33, 30, 29), (26, 27, 36, 31)])
me_cube_006.polygons.foreach_set('use_smooth', [1, 0, 0, 1, 0, 0, 1, 1, 1, 1, 1, 0, 0, 1, 0, 0, 1, 1, 1, 0, 0, 1, 1, 0, 1])
me_cube_006.materials.append(mat_material)
me_cube_006.use_remesh_preserve_volume = False
me_cube_006.use_remesh_preserve_attributes = False
me_cube_006.use_mirror_vertex_groups = False
me_cube_006.update()
me_cube_005 = bpy.data.meshes.new('Cube.005')
me_cube_005.from_pydata([(0.4695, 0.3238, 0.7413), (0.4695, -0.278, 0.7348), (0.5361, 0.03043, 0.7347), (0.4697, -0.283, 0.5521), (0.4697, 0.299, 0.5556), (0.5381, 0.01837, 0.5535), (0.2055, -0.396, 0.7351), (0.2055, 0.3979, 0.7433), (0.2055, 0.3706, 0.5579), (0.2055, -0.3938, 0.5534), (0.4696, -0.2785, 0.7155), (0.4695, 0.3212, 0.7218), (0.5363, 0.02916, 0.7156), (0.2055, -0.3958, 0.7159), (0.2055, 0.395, 0.7237), (0.2055, 0.3733, 0.5761), (0.5379, 0.01955, 0.5713), (0.4697, 0.3014, 0.5739), (0.4697, -0.2825, 0.57), (0.2055, -0.394, 0.5713), (0.1326, -0.4061, 0.7376), (-0.4695, 0.3238, 0.7413), (-0.4695, -0.278, 0.7348), (0.0, 0.4144, 0.7479), (-0.5361, 0.03043, 0.7347), (0.0, 0.3863, 0.5584), (-0.4697, -0.283, 0.5521), (-0.4697, 0.299, 0.5556), (0.1326, -0.4021, 0.5536), (-0.5381, 0.01837, 0.5535), (-0.2128, -0.4468, 0.7396), (-0.2055, 0.3979, 0.7433), (-0.2055, 0.3706, 0.5579), (-0.2129, -0.4443, 0.5379), (0.0, 0.4114, 0.7279), (-0.4696, -0.2785, 0.7155), (-0.4695, 0.3212, 0.7218), (0.1326, -0.4057, 0.7182), (-0.5363, 0.02916, 0.7156), (-0.2129, -0.4465, 0.7183), (-0.2055, 0.395, 0.7237), (-0.2055, 0.3733, 0.5761), (-0.5379, 0.01955, 0.5713), (0.1326, -0.4025, 0.5717), (-0.4697, 0.3014, 0.5739), (-0.4697, -0.2825, 0.57), (0.0, 0.389, 0.5771), (-0.2129, -0.4445, 0.5578), (-0.2055, -0.394, 0.5713), (-0.2055, -0.3938, 0.5534), (-0.2055, -0.3958, 0.7159), (-0.2055, -0.396, 0.7351), (-0.2797, -0.4461, 0.6826), (-0.2797, -0.4449, 0.5896), (-0.2797, -0.446, 0.6728), (-0.2797, -0.445, 0.5988), (-0.3194, -0.4455, 0.6296), (-0.1245, 0.4015, 0.7254), (-0.1245, 0.3768, 0.5581), (-0.1245, 0.4044, 0.7451), (-0.1245, 0.3795, 0.5765), (-0.1161, -0.4036, 0.5713), (-0.1161, -0.4034, 0.5534), (-0.116, -0.4054, 0.7159), (-0.116, -0.4056, 0.7351)], [], [(12, 2, 1, 10), (13, 6, 20, 37), (11, 0, 2, 12), (15, 8, 25, 46), (10, 1, 6, 13), (17, 4, 8, 15), (16, 12, 10, 18), (19, 13, 37, 43), (17, 11, 12, 16), (7, 14, 34, 23), (18, 10, 13, 19), (0, 11, 14, 7), (4, 17, 16, 5), (11, 17, 15, 14), (14, 15, 46, 34), (9, 19, 43, 28), (3, 18, 19, 9), (5, 16, 18, 3), (38, 35, 22, 24), (39, 37, 20, 30), (36, 38, 24, 21), (60, 46, 25, 58), (35, 50, 51, 22), (44, 41, 32, 27), (42, 45, 35, 38), (47, 43, 37, 39), (44, 42, 38, 36), (59, 23, 34, 57), (45, 48, 50, 35), (21, 31, 40, 36), (27, 29, 42, 44), (36, 40, 41, 44), (57, 34, 46, 60), (33, 28, 43, 47), (26, 49, 48, 45), (29, 26, 45, 42), (39, 30, 52, 54), (47, 39, 54, 55), (33, 47, 55, 53), (40, 57, 60, 41), (31, 59, 57, 40), (41, 60, 58, 32), (53, 55, 56), (54, 52, 56), (55, 54, 56), (48, 49, 62, 61), (51, 50, 63, 64), (50, 48, 61, 63)])
me_cube_005.polygons.foreach_set('use_smooth', [True] * 48)
me_cube_005.materials.append(mat_material)
me_cube_005.use_remesh_preserve_volume = False
me_cube_005.use_remesh_preserve_attributes = False
me_cube_005.use_mirror_vertex_groups = False
me_cube_005.update()
me_cube_004 = bpy.data.meshes.new('Cube.004')
me_cube_004.from_pydata([(0.0, -0.3729, 0.8355), (0.453, 0.3205, 0.8389), (0.453, -0.2749, 0.8282), (0.0, 0.4101, 0.8497), (0.5239, 0.03026, 0.8281), (0.0, 0.3823, 0.5393), (0.4532, -0.2798, 0.5289), (0.4532, 0.296, 0.5347), (0.0, -0.3678, 0.5317), (0.526, 0.01833, 0.5313), (0.1718, -0.3566, 0.8287), (0.1718, 0.3938, 0.8421), (0.1719, 0.3668, 0.5385), (0.1719, -0.3544, 0.5312)], [], [(9, 4, 2, 6), (13, 10, 0, 8), (7, 1, 4, 9), (11, 12, 5, 3), (6, 2, 10, 13), (1, 7, 12, 11)])
me_cube_004.polygons.foreach_set('use_smooth', [True] * 6)
me_cube_004.materials.append(mat_material)
me_cube_004.use_remesh_preserve_volume = False
me_cube_004.use_remesh_preserve_attributes = False
me_cube_004.use_mirror_vertex_groups = False
me_cube_004.update()
me_cube_003 = bpy.data.meshes.new('Cube.003')
me_cube_003.from_pydata([(0.0, 0.2664, 2.908), (0.0, 0.3038, 2.447), (0.0, 0.02988, 2.975), (0.2179, 0.02932, 2.891), (0.2261, 0.03837, 2.439), (0.0, -0.1955, 2.285), (0.2037, -0.1469, 2.406), (0.0, -0.1769, 2.891), (0.209, -0.1338, 2.858), (0.2115, 0.2125, 2.862), (0.2157, 0.2369, 2.502), (0.2828, 0.0349, 2.673), (0.2377, -0.1616, 2.636), (0.0, -0.2629, 2.592), (0.0, 0.3883, 2.674), (0.2404, 0.2595, 2.676), (0.0, 0.0469, 2.274), (0.2769, 0.03971, 2.552), (0.235, -0.1578, 2.751), (0.2234, -0.05863, 2.418), (0.2322, 0.142, 2.463), (0.0, 0.1528, 2.961), (0.0, -0.08289, 2.954), (0.1475, -0.1593, 2.885), (0.1496, 0.2437, 2.891), (0.0, -0.25, 2.429), (0.0, 0.3488, 2.8), (0.237, 0.2434, 2.774), (0.1459, -0.1811, 2.33), (0.1527, 0.2801, 2.472), (0.2219, 0.1243, 2.885), (0.1386, 0.02746, 2.946), (0.221, -0.05734, 2.881), (0.2623, 0.03087, 2.791), (0.2336, -0.1616, 2.518), (0.0, -0.2387, 2.758), (0.0, 0.3697, 2.555), (0.2382, 0.2551, 2.586), (0.1527, 0.3436, 2.672), (0.2791, 0.1534, 2.673), (0.2759, -0.06928, 2.656), (0.1521, -0.2243, 2.61), (0.1446, 0.04207, 2.345), (0.0, 0.1866, 2.358), (0.0, -0.08693, 2.253), (0.1527, 0.3067, 2.788), (0.1413, -0.07222, 2.925), (0.2625, 0.1437, 2.787), (0.2613, -0.07084, 2.776), (0.1519, -0.2084, 2.755), (0.142, 0.1401, 2.931), (0.1527, 0.3228, 2.569), (0.2743, 0.1539, 2.564), (0.2691, -0.06669, 2.535), (0.1473, -0.2154, 2.467), (0.1509, 0.1683, 2.401), (0.1425, -0.07504, 2.327), (0.0692, 0.02818, 2.965), (0.07444, -0.2502, 2.599), (0.0715, 0.04427, 2.297), (0.0735, -0.1728, 2.891), (0.07418, 0.2595, 2.904), (0.07253, -0.1936, 2.287), (0.07444, 0.2972, 2.456), (0.07444, 0.3726, 2.673), (0.07444, 0.3336, 2.797), (0.07066, -0.08028, 2.943), (0.07444, -0.2293, 2.758), (0.07104, 0.1485, 2.951), (0.07444, 0.3525, 2.56), (0.0726, -0.239, 2.442), (0.07429, 0.1804, 2.374), (0.07099, -0.08399, 2.269)], [], [(65, 26, 0, 61), (66, 22, 7, 60), (47, 27, 9, 30), (48, 33, 3, 32), (49, 18, 8, 23), (68, 21, 2, 57), (69, 36, 14, 64), (52, 37, 15, 39), (53, 17, 11, 40), (54, 34, 12, 41), (55, 20, 4, 42), (72, 44, 16, 59), (27, 45, 24, 9), (15, 38, 45, 27), (64, 14, 26, 65), (32, 46, 23, 8), (3, 31, 46, 32), (57, 2, 22, 66), (33, 47, 30, 3), (11, 39, 47, 33), (39, 15, 27, 47), (18, 48, 32, 8), (12, 40, 48, 18), (40, 11, 33, 48), (67, 49, 23, 60), (58, 41, 49, 67), (41, 12, 18, 49), (30, 50, 31, 3), (9, 24, 50, 30), (61, 0, 21, 68), (37, 51, 38, 15), (10, 29, 51, 37), (63, 1, 36, 69), (17, 52, 39, 11), (4, 20, 52, 17), (20, 10, 37, 52), (34, 53, 40, 12), (6, 19, 53, 34), (19, 4, 17, 53), (70, 54, 41, 58), (62, 28, 54, 70), (28, 6, 34, 54), (71, 55, 42, 59), (63, 29, 55, 71), (29, 10, 20, 55), (19, 56, 42, 4), (6, 28, 56, 19), (62, 5, 44, 72), (45, 65, 61, 24), (46, 66, 60, 23), (50, 68, 57, 31), (51, 69, 64, 38), (56, 72, 59, 42), (38, 64, 65, 45), (31, 57, 66, 46), (35, 67, 60, 7), (13, 58, 67, 35), (24, 61, 68, 50), (29, 63, 69, 51), (25, 70, 58, 13), (5, 62, 70, 25), (43, 71, 59, 16), (1, 63, 71, 43), (28, 62, 72, 56)])
me_cube_003.polygons.foreach_set('use_smooth', [True] * 64)
me_cube_003.materials.append(mat_material)
me_cube_003.use_remesh_preserve_volume = False
me_cube_003.use_remesh_preserve_attributes = False
me_cube_003.use_mirror_vertex_groups = False
me_cube_003.update()
me_cube_009 = bpy.data.meshes.new('Cube.009')
me_cube_009.from_pydata([(1.977, 0.1598, 1.751), (1.978, -0.03508, 1.751), (2.429, 0.1527, 1.552), (2.429, -0.04591, 1.552), (2.435, 0.1527, 1.741), (2.457, -0.06036, 1.718), (1.971, 0.1526, 1.556), (1.971, -0.02767, 1.556), (2.443, 0.05339, 1.546), (2.45, 0.05339, 1.746), (1.971, 0.06247, 1.53), (1.979, 0.0625, 1.781), (1.975, -0.05025, 1.653), (2.588, 0.1996, 1.63), (2.446, 0.1579, 1.63), (2.446, -0.05112, 1.58), (2.759, 0.1878, 1.585), (2.779, -0.1064, 1.57), (2.805, 0.1896, 1.689), (2.791, -0.09917, 1.715), (2.794, 0.05339, 1.563), (2.822, 0.05321, 1.722), (2.86, 0.05321, 1.62), (2.806, 0.1991, 1.628), (2.799, -0.1061, 1.624), (2.586, 0.1799, 1.703), (2.6, -0.09842, 1.711), (2.621, -0.1148, 1.57), (2.604, -0.1064, 1.563), (2.625, 0.05339, 1.739), (2.583, 0.1858, 1.574), (2.535, 0.06083, 1.574), (2.658, -0.2328, 1.529), (2.654, -0.2335, 1.597), (2.597, -0.2606, 1.533), (2.593, -0.2615, 1.601), (0.0, -0.4033, 1.315), (0.0, 0.484, 1.34), (0.483, 0.3122, 1.909), (0.4668, -0.1503, 1.845), (0.7103, 0.2412, 1.871), (0.709, -0.08937, 1.856), (0.4611, 0.3069, 0.259), (0.4617, -0.2846, 0.2575), (0.6476, -0.1168, 1.478), (0.6532, 0.2452, 1.492), (0.4675, -0.2464, 1.324), (0.4909, 0.3694, 1.359), (0.0, -0.2102, 1.857), (0.0, 0.3989, 1.943), (0.2469, 0.2428, -2.512), (0.2903, -0.03356, -2.506), (1.402, 0.1765, 1.538), (1.402, -0.04938, 1.538), (0.2651, 0.2371, -2.831), (0.3015, -0.03746, -2.851), (0.07645, 0.3179, -0.9931), (0.113, -0.2778, -0.9841), (0.3404, -0.3162, -2.622), (0.3404, -0.3171, -2.855), (1.314, -0.05067, 1.539), (1.314, 0.1809, 1.539), (0.2524, 0.2601, -2.163), (0.3013, -0.00154, -2.14), (0.0, 0.3893, 0.2606), (0.0, -0.3659, 0.2585), (0.5312, 0.3796, -1.007), (0.5779, -0.3026, -1.0), (0.5573, 0.003236, -2.506), (0.4706, 0.2736, -2.512), (0.9278, 0.1957, 1.539), (0.9278, -0.06, 1.539), (0.5554, -0.002521, -2.853), (0.4653, 0.2647, -2.832), (0.4998, 0.03097, -2.14), (0.4455, 0.2917, -2.163), (1.403, 0.1843, 1.807), (1.403, -0.05725, 1.807), (0.9354, 0.2181, 1.828), (0.9351, -0.07241, 1.826), (1.314, 0.1917, 1.813), (1.314, -0.0604, 1.813), (1.508, 0.1693, 1.541), (1.508, -0.0426, 1.541), (1.513, 0.177, 1.796), (1.513, -0.05024, 1.796), (0.6481, -0.2841, -2.622), (0.6481, -0.285, -2.857), (0.3898, -0.4398, -2.687), (0.3898, -0.4398, -2.836), (0.6593, -0.4185, -2.687), (0.6593, -0.4185, -2.837), (0.05574, 0.3534, -1.895), (0.1678, -0.2184, -1.874), (0.587, 0.4033, -1.893), (0.7051, -0.171, -1.875), (0.0, -0.3729, 0.8355), (0.453, 0.3205, 0.8389), (0.453, -0.2749, 0.8282), (0.0, 0.4101, 0.8497), (0.0, -0.3846, -0.1007), (0.4604, 0.343, -0.07882), (0.0, 0.4532, -0.1026), (0.4921, -0.3318, -0.07635), (0.5454, 0.4228, -1.293), (0.07037, 0.3801, -1.293), (0.6165, -0.2637, -1.282), (0.1338, -0.2841, -1.27), (0.08552, -0.2945, -0.7218), (0.5158, 0.3637, -0.7363), (0.08331, 0.3252, -0.7227), (0.5414, -0.3191, -0.7319), (1.314, 0.06574, 1.848), (0.5683, 0.06364, 1.308), (1.313, 0.06516, 1.506), (0.4783, 0.08345, 1.982), (0.6511, 0.05942, 1.437), (0.5348, 0.01454, 0.2573), (0.719, 0.07845, 1.93), (1.507, 0.06336, 1.508), (1.514, 0.06336, 1.827), (1.402, 0.06354, 1.505), (1.403, 0.06354, 1.839), (0.9361, 0.0736, 1.858), (0.9265, 0.06838, 1.56), (0.6397, 0.02357, -1.005), (0.01285, 0.002629, -0.99), (0.5035, 0.1664, -2.152), (0.2459, 0.1242, -2.152), (0.5447, 0.1615, -2.505), (0.2284, 0.1179, -2.505), (0.5111, 0.1551, -2.849), (0.2715, 0.1221, -2.848), (0.02602, 0.02315, -1.885), (0.7458, 0.09109, -1.885), (0.5239, 0.03026, 0.8281), (0.5602, 0.01699, -0.07719), (0.6688, 0.05543, -1.288), (0.01987, 0.007886, -1.284), (0.6137, 0.01492, -0.735), (1.402, 0.2035, 1.686), (1.402, -0.05612, 1.686), (1.974, 0.1752, 1.654), (0.9271, 0.2297, 1.692), (0.9271, -0.08703, 1.691), (1.314, 0.2105, 1.687), (0.4535, -0.2264, 1.634), (1.314, -0.05923, 1.687), (0.4835, 0.3901, 1.677), (0.676, -0.1305, 1.675), (0.0, -0.3254, 1.655), (0.6819, 0.2737, 1.686), (1.511, 0.1952, 1.68), (1.511, -0.06846, 1.68), (0.0, 0.4794, 1.678), (0.0, 0.3823, 0.5393), (0.4532, -0.2798, 0.5289), (0.4532, 0.296, 0.5347), (0.0, -0.3678, 0.5317), (0.526, 0.01833, 0.5313), (0.007215, 0.009878, -0.7217), (0.0, 0.03977, -0.1017), (0.001159, 0.01474, -0.4159), (0.5833, 0.009791, -0.4087), (0.05347, -0.3704, -0.4146), (0.4913, -0.3409, -0.4077), (0.4664, 0.3503, -0.41), (0.08374, 0.4055, -0.4156), (0.1837, -0.3741, 1.324), (0.1837, 0.4675, 1.35), (0.1966, -0.1896, 1.855), (0.2111, 0.4023, 1.947), (0.1738, 0.3742, 0.262), (0.174, -0.3529, 0.2601), (0.2377, 0.3795, -0.9983), (0.283, -0.3227, -0.9904), (0.322, 0.2715, -2.163), (0.3728, 0.01017, -2.14), (0.3275, 0.2539, -2.512), (0.3865, -0.02031, -2.506), (0.3372, 0.247, -2.832), (0.3929, -0.02488, -2.852), (0.4512, -0.3047, -2.622), (0.4512, -0.3055, -2.856), (0.4868, -0.4321, -2.687), (0.4868, -0.4321, -2.836), (0.2368, 0.4174, -1.896), (0.3675, -0.2317, -1.873), (0.1718, -0.3566, 0.8287), (0.1718, 0.3938, 0.8421), (0.1757, 0.4375, -0.09377), (0.1772, -0.3656, -0.09191), (0.2374, 0.441, -1.294), (0.3123, -0.3153, -1.276), (0.2498, -0.3358, -0.7254), (0.2381, 0.3728, -0.7277), (0.2106, 0.08996, 2.037), (0.3578, 0.134, -2.848), (0.1807, -0.3233, 1.656), (0.1807, 0.4761, 1.678), (0.1719, 0.3668, 0.5385), (0.1719, -0.3544, 0.5312), (0.2218, 0.4048, -0.4139), (0.2172, -0.3679, -0.4123), (2.436, 0.003742, 1.549), (2.443, 0.003742, 1.744), (1.978, 0.01091, 1.775), (2.787, -0.02649, 1.567), (2.813, -0.02842, 1.72), (2.843, -0.03156, 1.621), (2.618, -0.02649, 1.737), (2.611, -0.02649, 1.56), (3.167, 0.03107, 1.702), (3.16, -0.02399, 1.7), (3.18, -0.02633, 1.622), (3.153, 0.1291, 1.623), (2.618, 0.1333, 1.737), (2.841, 0.1383, 1.621), (2.811, 0.1351, 1.721), (2.787, 0.1333, 1.567), (3.114, -0.06917, 1.624), (3.09, 0.235, 1.624), (3.133, 0.1267, 1.702), (3.14, 0.07169, 1.703), (3.166, 0.07221, 1.623), (3.193, 0.03054, 1.622), (3.071, 0.2211, 1.69), (3.087, 0.1747, 1.702), (3.103, 0.1781, 1.624), (3.098, -0.06579, 1.702), (3.091, -0.1208, 1.7), (3.101, -0.126, 1.624), (2.611, 0.1333, 1.56), (1.978, 0.1141, 1.775), (2.443, 0.103, 1.744), (2.436, 0.103, 1.549), (2.679, 0.1897, 1.695), (2.668, -0.1148, 1.622), (2.684, -0.1059, 1.595), (2.666, 0.05339, 1.584), (2.68, 0.2113, 1.628), (2.657, -0.1064, 1.733), (2.672, 0.05339, 1.738), (2.67, 0.1971, 1.577), (2.664, -0.02649, 1.735), (2.66, -0.02649, 1.607), (2.664, 0.1333, 1.735), (2.658, 0.1333, 1.562), (2.946, -0.1112, 1.709), (2.954, -0.05081, 1.71), (2.956, -0.117, 1.625), (2.971, -0.05448, 1.625), (3.023, 0.03777, 1.623), (3.008, -0.02476, 1.624), (2.994, 0.0383, 1.711), (2.987, -0.02214, 1.71), (3.009, 0.06686, 1.624), (2.994, 0.1294, 1.624), (2.972, 0.1268, 1.711), (2.98, 0.06634, 1.712), (2.948, 0.1587, 1.71), (2.95, 0.2249, 1.625), (2.965, 0.1624, 1.625), (2.941, 0.212, 1.698), (3.225, 0.01863, 1.687), (3.221, -0.01343, 1.686), (3.232, -0.01478, 1.64), (3.203, 0.1173, 1.642), (3.159, -0.08189, 1.642), (3.14, 0.2241, 1.642), (3.192, 0.1159, 1.688), (3.196, 0.08385, 1.688), (3.211, 0.08418, 1.642), (3.24, 0.01831, 1.64), (3.127, 0.2177, 1.682), (3.138, 0.189, 1.687), (3.147, 0.191, 1.642), (3.15, -0.07991, 1.688), (3.146, -0.112, 1.687), (3.151, -0.115, 1.643), (2.67, -0.2688, 1.531), (2.659, -0.2649, 1.569), (2.638, -0.2839, 1.533), (2.629, -0.2793, 1.571), (2.533, -0.1764, 1.572), (2.617, -0.1587, 1.662), (2.526, -0.177, 1.667), (2.623, -0.1589, 1.567), (1.314, -0.0003574, 1.84), (0.4726, -0.0307, 1.951), (0.7175, -0.008302, 1.912), (1.514, 0.003856, 1.82), (1.403, 0.0003373, 1.832), (0.9356, 0.0005947, 1.842), (0.0, -0.07683, 1.988), (0.1405, -0.02997, 1.991), (0.2078, 0.2209, 2.094), (0.0, 0.1909, 2.36), (0.128, 0.0792, 2.379), (0.0, -0.03322, 2.351), (0.1211, -0.03419, 2.353), (0.7175, 0.1657, 1.92), (0.4788, 0.2022, 1.993), (1.314, 0.1318, 1.84), (0.0, 0.3121, 2.047), (0.1385, 0.1922, 2.362), (0.9358, 0.1459, 1.843), (1.403, 0.1267, 1.832), (1.514, 0.1229, 1.82), (2.274, 0.1448, 1.572), (2.274, -0.03173, 1.571), (2.274, -0.03424, 1.719), (2.274, 0.145, 1.724), (2.274, 0.05643, 1.551), (2.274, 0.05668, 1.749), (2.274, -0.0435, 1.631), (2.274, 0.00902, 1.744), (2.274, 0.007789, 1.558), (2.274, 0.1026, 1.558), (2.274, 0.1041, 1.745), (2.274, 0.1566, 1.641), (1.195, -0.05709, 1.809), (1.195, 0.193, 1.81), (1.192, 0.1793, 1.554), (1.192, -0.04708, 1.554), (1.191, 0.0663, 1.528), (1.195, 0.06823, 1.84), (1.192, -0.07384, 1.691), (1.192, 0.2086, 1.691), (1.195, 0.003605, 1.83), (1.195, 0.1326, 1.831), (2.329, 0.1451, 1.565), (2.342, -0.04333, 1.715), (2.369, 0.05488, 1.552), (2.339, 0.055, 1.743), (2.337, -0.04334, 1.607), (2.336, 0.00825, 1.74), (2.332, 0.007659, 1.557), (2.332, 0.1009, 1.557), (2.336, 0.1017, 1.74), (2.337, 0.1532, 1.636), (2.329, -0.03518, 1.565), (2.332, 0.1451, 1.729), (1.979, 0.1747, 1.762), (1.979, -0.05038, 1.761), (1.972, 0.1659, 1.543), (1.972, -0.04091, 1.543), (1.972, 0.06253, 1.511), (1.982, 0.06249, 1.799), (1.975, -0.06961, 1.652), (1.976, 0.1942, 1.653), (1.981, 0.005405, 1.793), (1.981, 0.1193, 1.793), (2.274, 0.1591, 1.559), (2.274, -0.04587, 1.558), (2.274, -0.05062, 1.729), (2.275, 0.1611, 1.735), (2.272, 0.05643, 1.531), (2.274, 0.05664, 1.77), (2.272, -0.0633, 1.63), (2.275, 0.003012, 1.764), (2.273, 0.002953, 1.538), (2.273, 0.1076, 1.538), (2.275, 0.1098, 1.764), (2.273, 0.1768, 1.64), (0.0, -0.3729, 0.8355), (0.453, 0.3205, 0.8389), (0.453, -0.2749, 0.8282), (0.0, 0.4101, 0.8497), (0.5239, 0.03026, 0.8281), (0.0, 0.3823, 0.5393), (0.4532, -0.2798, 0.5289), (0.4532, 0.296, 0.5347), (0.0, -0.3678, 0.5317), (0.526, 0.01833, 0.5313), (0.1718, -0.3566, 0.8287), (0.1718, 0.3938, 0.8421), (0.1719, 0.3668, 0.5385), (0.1719, -0.3544, 0.5312)], [], [(338, 331, 2, 235), (244, 241, 19, 208), (336, 332, 5, 205), (335, 341, 3, 15), (337, 333, 8, 204), (237, 238, 17, 24), (339, 334, 9, 234), (332, 335, 15, 5), (240, 236, 18, 23), (241, 237, 24, 19), (207, 209, 24, 17), (219, 217, 22, 20), (243, 240, 23, 16), (246, 242, 21, 218), (245, 239, 20, 207), (247, 243, 16, 219), (205, 5, 26, 210), (15, 3, 28, 27), (14, 4, 25, 13), (285, 286, 35, 33), (2, 14, 13, 30), (234, 9, 29, 216), (204, 8, 31, 211), (235, 2, 30, 232), (287, 285, 33, 32), (284, 287, 32, 34), (35, 34, 282, 283), (286, 284, 34, 35), (113, 47, 45, 116), (188, 168, 36, 96), (148, 38, 40, 151), (146, 46, 44, 149), (289, 39, 41, 290), (328, 322, 80, 145), (135, 113, 46, 98), (149, 44, 71, 144), (116, 45, 70, 124), (199, 169, 37, 154), (198, 170, 48, 150), (145, 80, 76, 140), (195, 109, 66, 174), (114, 61, 52, 121), (295, 294, 48, 170), (200, 172, 64, 155), (292, 77, 85, 291), (327, 324, 60, 147), (288, 81, 77, 292), (325, 323, 61, 114), (147, 60, 53, 141), (329, 321, 81, 288), (290, 41, 79, 293), (151, 40, 78, 143), (140, 76, 84, 152), (121, 52, 82, 119), (141, 53, 83, 153), (133, 92, 62, 128), (194, 108, 57, 175), (139, 111, 67, 125), (128, 62, 50, 130), (186, 94, 75, 176), (187, 93, 63, 177), (134, 95, 74, 127), (129, 68, 72, 131), (176, 75, 69, 178), (177, 63, 51, 179), (127, 74, 68, 129), (197, 131, 72, 181), (130, 50, 54, 132), (178, 69, 73, 180), (181, 72, 87, 183), (58, 59, 89, 88), (51, 55, 59, 58), (72, 68, 86, 87), (179, 51, 58, 182), (184, 88, 89, 185), (182, 58, 88, 184), (183, 87, 91, 185), (87, 86, 90, 91), (138, 105, 92, 133), (192, 104, 94, 186), (193, 107, 93, 187), (137, 106, 95, 134), (158, 201, 378, 373), (169, 189, 99, 37), (188, 96, 365, 375), (172, 42, 101, 190), (173, 65, 100, 191), (117, 43, 103, 136), (126, 56, 105, 138), (202, 166, 109, 195), (125, 67, 106, 137), (174, 66, 104, 192), (175, 57, 107, 193), (203, 164, 108, 194), (163, 165, 111, 139), (46, 113, 116, 44), (302, 115, 118, 301), (97, 47, 113, 135), (44, 116, 124, 71), (60, 114, 121, 53), (294, 295, 300, 299), (307, 122, 120, 308), (303, 112, 122, 307), (324, 325, 114, 60), (330, 326, 112, 303), (301, 118, 123, 306), (53, 121, 119, 83), (93, 133, 128, 63), (109, 139, 125, 66), (63, 128, 130, 51), (94, 134, 127, 75), (69, 129, 131, 73), (75, 127, 129, 69), (180, 73, 131, 197), (51, 130, 132, 55), (107, 138, 133, 93), (104, 137, 134, 94), (156, 159, 374, 371), (42, 117, 136, 101), (57, 126, 138, 107), (66, 125, 137, 104), (166, 163, 139, 109), (52, 140, 152, 82), (41, 149, 144, 79), (171, 199, 154, 49), (45, 151, 143, 70), (47, 148, 151, 45), (61, 145, 140, 52), (168, 198, 150, 36), (39, 146, 149, 41), (77, 141, 153, 85), (81, 147, 141, 77), (321, 327, 147, 81), (323, 328, 145, 61), (135, 98, 367, 369), (117, 159, 156, 43), (173, 201, 158, 65), (42, 157, 159, 117), (108, 160, 126, 57), (162, 164, 100, 161), (167, 162, 161, 102), (191, 100, 164, 203), (190, 101, 166, 202), (160, 110, 56, 126), (136, 103, 165, 163), (101, 136, 163, 166), (160, 108, 164, 162), (110, 160, 162, 167), (98, 46, 168, 188), (148, 47, 169, 199), (146, 39, 170, 198), (110, 195, 174, 56), (289, 295, 170, 39), (157, 42, 172, 200), (111, 194, 175, 67), (92, 186, 176, 62), (95, 187, 177, 74), (62, 176, 178, 50), (74, 177, 179, 68), (132, 197, 181, 55), (50, 178, 180, 54), (55, 181, 183, 59), (68, 179, 182, 86), (90, 184, 185, 91), (86, 182, 184, 90), (59, 183, 185, 89), (105, 192, 186, 92), (106, 193, 187, 95), (47, 97, 189, 169), (200, 155, 370, 377), (64, 172, 190, 102), (43, 173, 191, 103), (167, 202, 195, 110), (56, 174, 192, 105), (67, 175, 193, 106), (165, 203, 194, 111), (302, 296, 196, 115), (54, 180, 197, 132), (38, 148, 199, 171), (46, 146, 198, 168), (189, 97, 366, 376), (43, 156, 201, 173), (103, 191, 203, 165), (102, 190, 202, 167), (242, 244, 208, 21), (334, 336, 205, 9), (341, 337, 204, 3), (20, 22, 209, 207), (238, 245, 207, 17), (9, 205, 210, 29), (3, 204, 211, 28), (239, 247, 219, 20), (251, 220, 231, 250), (236, 246, 218, 18), (255, 213, 212, 254), (342, 339, 234, 4), (16, 23, 217, 219), (228, 221, 269, 276), (8, 235, 232, 31), (259, 223, 222, 258), (248, 230, 229, 249), (221, 226, 274, 269), (4, 234, 216, 25), (254, 212, 225, 252), (212, 213, 265, 264), (333, 338, 235, 8), (249, 229, 220, 251), (256, 224, 223, 259), (258, 222, 215, 257), (257, 215, 224, 256), (250, 231, 230, 248), (231, 220, 268, 279), (252, 225, 214, 253), (253, 214, 213, 255), (263, 226, 221, 261), (260, 227, 226, 263), (262, 228, 227, 260), (261, 221, 228, 262), (210, 26, 241, 244), (27, 28, 238, 237), (13, 25, 236, 240), (26, 27, 237, 241), (30, 13, 240, 243), (216, 29, 242, 246), (211, 31, 239, 245), (232, 30, 243, 247), (29, 210, 244, 242), (28, 211, 245, 238), (31, 232, 247, 239), (25, 216, 246, 236), (209, 251, 250, 24), (19, 248, 249, 208), (208, 249, 251, 209), (24, 250, 248, 19), (208, 255, 254, 21), (22, 252, 253, 209), (209, 253, 255, 208), (218, 258, 257, 217), (21, 259, 258, 218), (21, 254, 252, 22), (22, 256, 259, 21), (218, 260, 263, 18), (217, 262, 260, 218), (217, 257, 256, 22), (23, 261, 262, 217), (18, 263, 261, 23), (268, 277, 278, 279), (267, 270, 271, 272), (273, 264, 265, 266), (269, 274, 275, 276), (229, 230, 278, 277), (226, 227, 275, 274), (223, 224, 272, 271), (215, 222, 270, 267), (225, 212, 264, 273), (224, 215, 267, 272), (214, 225, 273, 266), (213, 214, 266, 265), (222, 223, 271, 270), (220, 229, 277, 268), (230, 231, 279, 278), (227, 228, 276, 275), (283, 282, 280, 281), (34, 32, 280, 282), (32, 33, 281, 280), (33, 35, 283, 281), (26, 5, 286, 285), (27, 26, 285, 287), (15, 27, 287, 284), (5, 15, 284, 286), (115, 289, 290, 118), (296, 304, 297, 305), (122, 292, 291, 120), (112, 288, 292, 122), (326, 329, 288, 112), (118, 290, 293, 123), (115, 196, 295, 289), (76, 307, 308, 84), (196, 296, 305, 298), (295, 196, 298, 300), (40, 301, 306, 78), (322, 330, 303, 80), (38, 302, 301, 40), (80, 303, 307, 76), (171, 49, 304, 296), (38, 171, 296, 302), (340, 342, 4, 14), (331, 340, 14, 2), (291, 85, 1, 206), (152, 84, 0, 142), (119, 82, 6, 10), (153, 83, 7, 12), (308, 120, 11, 233), (83, 119, 10, 7), (82, 152, 142, 6), (85, 153, 12, 1), (120, 291, 206, 11), (84, 308, 233, 0), (320, 309, 353, 364), (233, 11, 348, 352), (309, 318, 362, 353), (315, 311, 355, 359), (312, 320, 364, 356), (6, 142, 350, 345), (0, 233, 352, 343), (314, 319, 363, 358), (318, 313, 357, 362), (142, 0, 343, 350), (143, 78, 322, 328), (144, 71, 324, 327), (124, 70, 323, 325), (293, 79, 321, 329), (71, 124, 325, 324), (306, 123, 326, 330), (79, 144, 327, 321), (70, 143, 328, 323), (123, 293, 329, 326), (78, 306, 330, 322), (318, 309, 331, 338), (316, 311, 332, 336), (315, 310, 341, 335), (317, 313, 333, 337), (319, 314, 334, 339), (311, 315, 335, 332), (314, 316, 336, 334), (310, 317, 337, 341), (312, 319, 339, 342), (313, 318, 338, 333), (320, 312, 342, 340), (309, 320, 340, 331), (351, 344, 355, 360), (349, 346, 354, 359), (352, 348, 358, 363), (344, 349, 359, 355), (348, 351, 360, 358), (345, 353, 362, 357, 347), (343, 352, 363, 356), (350, 343, 356, 364), (345, 350, 364, 353), (361, 354, 346, 347, 357), (7, 10, 347, 346), (316, 314, 358, 360), (311, 316, 360, 355), (1, 12, 349, 344), (11, 206, 351, 348), (317, 310, 354, 361), (310, 315, 359, 354), (206, 1, 344, 351), (319, 312, 356, 363), (12, 7, 346, 349), (313, 317, 361, 357), (10, 6, 345, 347), (374, 369, 367, 371), (378, 375, 365, 373), (372, 366, 369, 374), (376, 377, 370, 368), (371, 367, 375, 378), (366, 372, 377, 376), (99, 189, 376, 368), (159, 157, 372, 374), (97, 135, 369, 366), (157, 200, 377, 372), (98, 188, 375, 367), (201, 156, 371, 378)])
me_cube_009.polygons.foreach_set('use_smooth', [True] * 364)
_k = {(1, 12): 1.0, (1, 206): 1.0, (0, 233): 1.0, (7, 12): 1.0, (7, 10): 1.0, (11, 206): 1.0, (11, 233): 1.0, (6, 10): 1.0, (0, 142): 1.0, (6, 142): 1.0, (309, 318): 1.0, (311, 316): 1.0, (310, 315): 1.0, (313, 317): 1.0, (314, 319): 1.0, (311, 315): 1.0, (314, 316): 1.0, (310, 317): 1.0, (312, 319): 1.0, (313, 318): 1.0, (312, 320): 1.0, (309, 320): 1.0, (344, 349): 1.0, (344, 351): 1.0, (346, 354): 1.0, (343, 356): 1.0, (343, 352): 1.0, (346, 349): 1.0, (346, 347): 1.0, (348, 351): 1.0, (348, 352): 1.0, (345, 347): 1.0, (343, 350): 1.0, (345, 350): 1.0, (347, 357): 1.0, (345, 353): 1.0, (344, 355): 1.0, (348, 358): 1.0, (349, 359): 1.0, (351, 360): 1.0, (352, 363): 1.0, (350, 364): 1.0, (353, 362): 1.0, (355, 360): 1.0, (354, 359): 1.0, (357, 361): 1.0, (358, 363): 1.0, (355, 359): 1.0, (358, 360): 1.0, (354, 361): 1.0, (356, 363): 1.0, (357, 362): 1.0, (356, 364): 1.0, (353, 364): 1.0}
me_cube_009.attributes.new('crease_edge', 'FLOAT', 'EDGE').data.foreach_set('value', [_k.get((min(e.vertices), max(e.vertices)), 0.0) for e in me_cube_009.edges])
me_cube_009.materials.append(mat_material)
me_cube_009.use_remesh_preserve_volume = False
me_cube_009.use_remesh_preserve_attributes = False
me_cube_009.use_mirror_vertex_groups = False
me_cube_009.update()

# ---- objects
ob_cube_000 = bpy.data.objects.new('Cube.000', me_cube_015)
ob_lamp_002 = bpy.data.objects.new('Lamp.002', light_lamp_002)
ob_lamp_001 = bpy.data.objects.new('Lamp.001', light_lamp_001)
ob_cube_012 = bpy.data.objects.new('Cube.012', me_cube_014)
ob_plane = bpy.data.objects.new('Plane', me_plane)
ob_cube_011 = bpy.data.objects.new('Cube.011', me_cube_013)
ob_cube_010 = bpy.data.objects.new('Cube.010', me_cube_012)
ob_cube_009 = bpy.data.objects.new('Cube.009', me_cube_011)
ob_cube_008 = bpy.data.objects.new('Cube.008', me_cube_010)
ob_cube_006 = bpy.data.objects.new('Cube.006', me_cube_008)
ob_cube_005 = bpy.data.objects.new('Cube.005', me_cube_007)
ob_cube_004 = bpy.data.objects.new('Cube.004', me_cube_006)
ob_cube_003 = bpy.data.objects.new('Cube.003', me_cube_005)
ob_cube_002 = bpy.data.objects.new('Cube.002', me_cube_004)
ob_cube_001 = bpy.data.objects.new('Cube.001', me_cube_003)
ob_lamp = bpy.data.objects.new('Lamp', light_lamp)
ob_camera = bpy.data.objects.new('Camera', cam_camera)
ob_cube_007 = bpy.data.objects.new('Cube.007', me_cube_009)

# ---- transforms, parenting, visibility, modifiers, constraints
ob_cube_000.location = (0.0, 0.0, -0.1509)
ob_cube_000.lock_rotations_4d = False
ob_cube_000.empty_display_type = 'ARROWS'
ob_cube_000.hide_render = True
ob_cube_000.lineart.crease_threshold = 0.0
_m = ob_cube_000.modifiers.new('Mirror', 'MIRROR')
_m.use_clip = True
_m = ob_cube_000.modifiers.new('Solidify', 'SOLIDIFY')
_m.nonmanifold_thickness_mode = 'FIXED'
_m.nonmanifold_merge_threshold = 0.0003
ob_lamp_002.location = (3.702, -4.572, 3.811)
ob_lamp_002.rotation_euler = (0.6503, 0.05522, 1.866)
ob_lamp_002.lock_rotations_4d = False
ob_lamp_002.empty_display_type = 'ARROWS'
ob_lamp_002.color = (0.0, 0.0, 0.0, 0.0)
ob_lamp_002.lineart.crease_threshold = 0.0
ob_lamp_001.location = (-3.637, -3.94, 0.7766)
ob_lamp_001.rotation_euler = (0.6503, 0.05522, 1.866)
ob_lamp_001.lock_rotations_4d = False
ob_lamp_001.empty_display_type = 'ARROWS'
ob_lamp_001.color = (0.0, 0.0, 0.0, 0.0)
ob_lamp_001.lineart.crease_threshold = 0.0
ob_cube_012.location = (0.0, 0.0, 0.3315)
ob_cube_012.lock_rotations_4d = False
ob_cube_012.empty_display_type = 'ARROWS'
ob_cube_012.lineart.crease_threshold = 0.0
_m = ob_cube_012.modifiers.new('Solidify', 'SOLIDIFY')
_m.thickness = 0.02
_m.nonmanifold_thickness_mode = 'FIXED'
_m.nonmanifold_merge_threshold = 0.0003
_m = ob_cube_012.modifiers.new('Mirror', 'MIRROR')
_m.use_clip = True
ob_plane.location = (-1.798, 1.143, 1.718)
ob_plane.lineart.crease_threshold = 0.0
ob_cube_011.location = (0.0, -0.0209, 0.0)
ob_cube_011.lock_rotations_4d = False
ob_cube_011.empty_display_type = 'ARROWS'
ob_cube_011.lineart.crease_threshold = 0.0
_m = ob_cube_011.modifiers.new('Solidify', 'SOLIDIFY')
_m.thickness = 0.02
_m.nonmanifold_thickness_mode = 'FIXED'
_m.nonmanifold_merge_threshold = 0.0003
ob_cube_010.location = (0.0, 0.0, 0.0)
ob_cube_010.lock_rotations_4d = False
ob_cube_010.empty_display_type = 'ARROWS'
ob_cube_010.lineart.crease_threshold = 0.0
_m = ob_cube_010.modifiers.new('Solidify', 'SOLIDIFY')
_m.thickness = 0.02
_m.nonmanifold_thickness_mode = 'FIXED'
_m.nonmanifold_merge_threshold = 0.0003
ob_cube_009.location = (0.0, 0.0, 0.0)
ob_cube_009.lock_rotations_4d = False
ob_cube_009.empty_display_type = 'ARROWS'
ob_cube_009.lineart.crease_threshold = 0.0
_m = ob_cube_009.modifiers.new('Mirror', 'MIRROR')
_m.use_clip = True
_m = ob_cube_009.modifiers.new('Subsurf', 'SUBSURF')
_m.uv_smooth = 'PRESERVE_CORNERS'
_m.quality = 2
_m.show_only_control_edges = False
_m = ob_cube_009.modifiers.new('Solidify', 'SOLIDIFY')
_m.thickness = 0.02
_m.nonmanifold_thickness_mode = 'FIXED'
_m.nonmanifold_merge_threshold = 0.0003
ob_cube_008.location = (0.0, 0.0, 0.0)
ob_cube_008.lock_rotations_4d = False
ob_cube_008.empty_display_type = 'ARROWS'
ob_cube_008.lineart.crease_threshold = 0.0
_m = ob_cube_008.modifiers.new('Mirror', 'MIRROR')
_m.use_clip = True
_m = ob_cube_008.modifiers.new('Solidify', 'SOLIDIFY')
_m.thickness = 0.04824
_m.nonmanifold_thickness_mode = 'FIXED'
_m.nonmanifold_merge_threshold = 0.0003
ob_cube_006.location = (0.0, 0.0, 0.0)
ob_cube_006.lock_rotations_4d = False
ob_cube_006.empty_display_type = 'ARROWS'
ob_cube_006.lineart.crease_threshold = 0.0
_m = ob_cube_006.modifiers.new('Subsurf', 'SUBSURF')
_m.uv_smooth = 'PRESERVE_CORNERS'
_m.quality = 2
_m.show_only_control_edges = False
_m = ob_cube_006.modifiers.new('Solidify', 'SOLIDIFY')
_m.nonmanifold_thickness_mode = 'FIXED'
_m.nonmanifold_merge_threshold = 0.0003
ob_cube_005.location = (0.0, 0.0, 0.0)
ob_cube_005.lock_rotations_4d = False
ob_cube_005.empty_display_type = 'ARROWS'
ob_cube_005.lineart.crease_threshold = 0.0
_m = ob_cube_005.modifiers.new('Mirror', 'MIRROR')
_m.use_clip = True
_m = ob_cube_005.modifiers.new('Subsurf', 'SUBSURF')
_m.uv_smooth = 'PRESERVE_CORNERS'
_m.quality = 2
_m.show_only_control_edges = False
_m = ob_cube_005.modifiers.new('Solidify', 'SOLIDIFY')
_m.nonmanifold_thickness_mode = 'FIXED'
_m.nonmanifold_merge_threshold = 0.0003
ob_cube_004.location = (0.0, 0.0, 0.0)
ob_cube_004.lock_rotations_4d = False
ob_cube_004.empty_display_type = 'ARROWS'
ob_cube_004.lineart.crease_threshold = 0.0
_m = ob_cube_004.modifiers.new('Subsurf', 'SUBSURF')
_m.uv_smooth = 'PRESERVE_CORNERS'
_m.quality = 0
_m.levels = 0
_m.render_levels = 0
_m.show_only_control_edges = False
_m = ob_cube_004.modifiers.new('Solidify', 'SOLIDIFY')
_m.nonmanifold_thickness_mode = 'FIXED'
_m.nonmanifold_merge_threshold = 0.0003
ob_cube_003.location = (0.0, 0.0, 0.0)
ob_cube_003.lock_rotations_4d = False
ob_cube_003.empty_display_type = 'ARROWS'
ob_cube_003.lineart.crease_threshold = 0.0
_m = ob_cube_003.modifiers.new('Subsurf', 'SUBSURF')
_m.uv_smooth = 'PRESERVE_CORNERS'
_m.quality = 0
_m.render_levels = 0
_m.show_only_control_edges = False
_m = ob_cube_003.modifiers.new('Solidify', 'SOLIDIFY')
_m.nonmanifold_thickness_mode = 'FIXED'
_m.nonmanifold_merge_threshold = 0.0003
ob_cube_002.location = (0.0, 0.0, 0.0)
ob_cube_002.lock_rotations_4d = False
ob_cube_002.empty_display_type = 'ARROWS'
ob_cube_002.lineart.crease_threshold = 0.0
_m = ob_cube_002.modifiers.new('Mirror', 'MIRROR')
_m.use_clip = True
_m = ob_cube_002.modifiers.new('Subsurf', 'SUBSURF')
_m.uv_smooth = 'PRESERVE_CORNERS'
_m.quality = 2
_m.show_only_control_edges = False
ob_cube_001.location = (0.0, 0.0, -0.1509)
ob_cube_001.lock_rotations_4d = False
ob_cube_001.empty_display_type = 'ARROWS'
ob_cube_001.hide_render = True
ob_cube_001.lineart.crease_threshold = 0.0
_m = ob_cube_001.modifiers.new('Mirror', 'MIRROR')
_m.use_clip = True
ob_lamp.location = (-2.811, 3.108, 1.753)
ob_lamp.rotation_euler = (0.6503, 0.05522, 1.866)
ob_lamp.lock_rotations_4d = False
ob_lamp.empty_display_type = 'ARROWS'
ob_lamp.color = (0.0, 0.0, 0.0, 0.0)
ob_lamp.lineart.crease_threshold = 0.0
ob_camera.location = (-0.1687, -14.77, 0.4883)
ob_camera.rotation_euler = (1.533, -5.655e-05, -0.00701)
ob_camera.lock_rotations_4d = False
ob_camera.empty_display_type = 'ARROWS'
ob_camera.color = (0.0, 0.0, 0.0, 0.0)
ob_camera.display_type = 'WIRE'
ob_camera.lineart.crease_threshold = 0.0
ob_cube_007.location = (0.0, 0.0, 0.0)
ob_cube_007.lock_rotations_4d = False
ob_cube_007.empty_display_type = 'ARROWS'
ob_cube_007.lineart.crease_threshold = 0.0
_m = ob_cube_007.modifiers.new('Mirror', 'MIRROR')
_m.use_clip = True
_m = ob_cube_007.modifiers.new('Subsurf', 'SUBSURF')
_m.uv_smooth = 'PRESERVE_CORNERS'
_m.quality = 2
_m.show_only_control_edges = False

# ---- collection membership
col_collection_1.objects.link(ob_cube_000)
col_collection_1.objects.link(ob_lamp_002)
col_collection_1.objects.link(ob_lamp_001)
col_collection_1.objects.link(ob_cube_012)
col_collection_1.objects.link(ob_plane)
col_collection_1.objects.link(ob_cube_011)
col_collection_1.objects.link(ob_cube_010)
col_collection_1.objects.link(ob_cube_009)
col_collection_1.objects.link(ob_cube_008)
col_collection_1.objects.link(ob_cube_006)
col_collection_1.objects.link(ob_cube_005)
col_collection_1.objects.link(ob_cube_004)
col_collection_1.objects.link(ob_cube_003)
col_collection_1.objects.link(ob_cube_002)
col_collection_1.objects.link(ob_cube_001)
col_collection_1.objects.link(ob_lamp)
col_collection_1.objects.link(ob_camera)
col_collection_2.objects.link(ob_cube_007)

# ---- scene / render settings (as saved in the file)
scene.camera = ob_camera
scene.frame_start = 1; scene.frame_end = 250; scene.frame_set(1)
scene.render.engine = 'BLENDER_EEVEE_NEXT'
scene.render.image_settings.color_mode = 'RGB'
scene.render.image_settings.compression = 90
scene.render.resolution_percentage = 50
scene.render.dither_intensity = 0.0
scene.render.bake_margin = 2
scene.cycles.use_denoising = False
scene.cycles.samples = 10
scene.cycles.sampling_pattern = 'TABULATED_SOBOL'
scene.cycles.light_sampling_threshold = 0.0
scene.cycles.use_adaptive_sampling = False
scene.cycles.use_light_tree = False
scene.cycles.blur_glossy = 0.0
scene.cycles.volume_bounces = 1
scene.cycles.pixel_filter_type = 'GAUSSIAN'
scene.cycles.sample_clamp_indirect = 0.0
scene.view_settings.view_transform = 'Standard'
bpy.context.view_layer.update()
